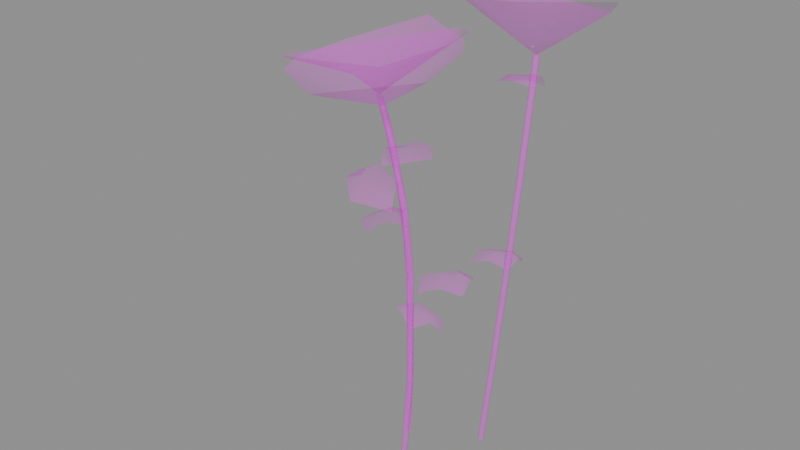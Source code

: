 # Source: clover_1.blend  (saved by Blender 5.1.30; exported with 4.5.12 LTS)
import bpy
from mathutils import Matrix  # noqa: F401  (used for matrix-valued properties, if any)

bpy.ops.wm.read_factory_settings(use_empty=True)
scene = bpy.context.scene
scene.name = 'Scene'

# ---- images (referenced by path relative to the original .blend; pixels are not part of the script)
import os
ASSET_DIR = os.environ.get("B2B_ASSET_DIR", "")  # directory of the original .blend (textures are referenced by path, not embedded)
HERE = os.path.dirname(os.path.abspath(__file__))  # packed textures are extracted next to this script under _unpacked/

def load_image(name, relpath, width, height, colorspace="sRGB"):
    """Load a texture the original file referenced (path relative to the .blend, or extracted next to this script)."""
    p = next((c for c in (os.path.join(HERE, relpath), os.path.join(ASSET_DIR, relpath)) if relpath and os.path.exists(c)), "")
    if p:
        img = bpy.data.images.load(p, check_existing=True)
        img.name = name
    else:  # same state as the original file: an image datablock whose file is absent (Cycles renders it pink)
        img = bpy.data.images.new(name, width, height)
        img.source = "FILE"
        img.filepath = "//" + (relpath or name)
    img.colorspace_settings.name = colorspace
    return img
img_leaves_png = load_image('Leaves.png', 'Leaves.png', 1024, 1024, 'sRGB')
img_leaves_png_001 = load_image('Leaves.png.001', 'Leaves.png', 1024, 1024, 'Non-Color')

# ---- materials (node trees are filled in below, after node groups)
mat_leaves = bpy.data.materials.new('Leaves')
mat_leaves.use_transparency_overlap = False
mat_leaves.show_transparent_back = False
mat_leaves.roughness = 1.0

# ---- material node trees
mat_leaves.use_nodes = True; mat_leaves.node_tree.nodes.clear()
_N = mat_leaves.node_tree.nodes; _L = mat_leaves.node_tree.links
n0 = _N.new('ShaderNodeBsdfPrincipled'); n0.name = 'Principled BSDF'; n0.location = (-200, 100)
n0.inputs[2].default_value = 1.0
n1 = _N.new('ShaderNodeOutputMaterial'); n1.name = 'Material Output'; n1.location = (200, 100)
n2 = _N.new('ShaderNodeNormalMap'); n2.name = 'Normal Map'; n2.location = (-600, -600)
n2.label = 'Normal/Map'
n2.inputs[0].default_value = 0.0
n3 = _N.new('ShaderNodeTexImage'); n3.name = 'Image Texture'; n3.location = (-600, 300)
n3.image = img_leaves_png
n4 = _N.new('ShaderNodeTexImage'); n4.name = 'Image Texture.001'; n4.location = (-600, -300)
n4.image = img_leaves_png_001
_L.new(n0.outputs[0], n1.inputs[0])
_L.new(n2.outputs[0], n0.inputs[5])
_L.new(n3.outputs[0], n0.inputs[0])
_L.new(n4.outputs[0], n0.inputs[4])
n1.is_active_output = True

# ---- meshes
me_cylinder_018 = bpy.data.meshes.new('Cylinder.018')
me_cylinder_018.from_pydata([(-0.2357, 0.1049, 0.829), (-0.2299, 0.1041, 0.8306), (-0.2265, 0.09933, 0.832), (-0.2275, 0.0934, 0.8324), (-0.2322, 0.08978, 0.8316), (-0.238, 0.09061, 0.83), (-0.2414, 0.09539, 0.8286), (-0.2404, 0.1013, 0.8282), (-0.08293, 0.03983, 0.214), (-0.07701, 0.0389, 0.2147), (-0.07355, 0.03408, 0.2157), (-0.07456, 0.0282, 0.2165), (-0.07946, 0.02469, 0.2165), (-0.08537, 0.02562, 0.2158), (-0.08884, 0.03044, 0.2148), (-0.08782, 0.03632, 0.2141), (-0.06237, 0.00757, -0.001271), (-0.05646, 0.006642, -0.0005865), (-0.05299, 0.001823, 0.0004414), (-0.05401, -0.004064, 0.001211), (-0.0589, -0.00757, 0.001271), (-0.06481, -0.006642, 0.0005865), (-0.06828, -0.001823, -0.0004413), (-0.06726, 0.004064, -0.001211), (-0.1226, 0.07309, 0.4722), (-0.2074, 0.1005, 0.7603), (-0.1587, 0.08878, 0.6178), (-0.2016, 0.09971, 0.7618), (-0.1169, 0.07227, 0.4738), (-0.1529, 0.08795, 0.6194), (-0.1982, 0.09493, 0.7632), (-0.1135, 0.06749, 0.4752), (-0.1495, 0.08317, 0.6207), (-0.1992, 0.089, 0.7636), (-0.1144, 0.06156, 0.4756), (-0.1505, 0.07724, 0.6212), (-0.204, 0.08539, 0.7628), (-0.1192, 0.05795, 0.4748), (-0.1552, 0.07363, 0.6203), (-0.2097, 0.08621, 0.7612), (-0.1249, 0.05877, 0.4732), (-0.161, 0.07445, 0.6188), (-0.2131, 0.09099, 0.7598), (-0.1283, 0.06354, 0.4718), (-0.1644, 0.07923, 0.6174), (-0.2121, 0.09692, 0.7594), (-0.1274, 0.06948, 0.4714), (-0.1634, 0.08516, 0.617), (-0.2339, 0.09699, 0.8285), (-0.4844, 0.04196, 0.8891), (-0.3323, -0.1141, 0.9531), (-0.0408, 0.105, 0.9855), (-0.1068, -0.04612, 0.9602), (-0.06261, 0.2143, 0.9858), (-0.2019, 0.3526, 0.9356), (-0.463, 0.2544, 0.8624), (-0.5023, 0.09959, 0.8738), (-0.3057, 0.07927, 0.871), (-0.192, 0.09509, 0.8983), (-0.2665, 0.04362, 0.8845), (-0.3123, 0.09354, 0.8679), (-0.1999, 0.0443, 0.8984), (0.126, 0.2144, 0.9709), (0.1273, 0.2085, 0.9717), (0.1241, 0.2034, 0.9725), (0.1181, 0.2021, 0.9727), (0.1129, 0.2053, 0.9723), (0.1115, 0.2113, 0.9715), (0.1148, 0.2164, 0.9707), (0.1208, 0.2177, 0.9705), (0.1189, 0.1143, 0.239), (0.1202, 0.1083, 0.2388), (0.1169, 0.1031, 0.2391), (0.111, 0.1018, 0.2398), (0.1058, 0.1052, 0.2404), (0.1045, 0.1112, 0.2406), (0.1078, 0.1164, 0.2403), (0.1138, 0.1176, 0.2396), (0.09524, 0.1069, -0.01259), (0.09655, 0.1009, -0.01279), (0.09328, 0.09576, -0.01245), (0.08732, 0.09447, -0.01177), (0.08218, 0.09781, -0.01115), (0.08087, 0.1038, -0.01095), (0.08414, 0.109, -0.01129), (0.0901, 0.1103, -0.01197), (0.1365, 0.1354, 0.5429), (0.1321, 0.1937, 0.8875), (0.1385, 0.1591, 0.7161), (0.1334, 0.1878, 0.8883), (0.1379, 0.1295, 0.5437), (0.1399, 0.1532, 0.7169), (0.1302, 0.1826, 0.889), (0.1346, 0.1243, 0.5445), (0.1366, 0.148, 0.7177), (0.1242, 0.1813, 0.8893), (0.1287, 0.123, 0.5447), (0.1306, 0.1467, 0.7179), (0.119, 0.1846, 0.8889), (0.1235, 0.1263, 0.5443), (0.1255, 0.15, 0.7175), (0.1176, 0.1905, 0.888), (0.1221, 0.1322, 0.5435), (0.1241, 0.1559, 0.7167), (0.1209, 0.1956, 0.8873), (0.1254, 0.1373, 0.5427), (0.1274, 0.161, 0.7159), (0.1269, 0.1969, 0.887), (0.1314, 0.1386, 0.5424), (0.1333, 0.1623, 0.7156), (0.1192, 0.208, 0.9696), (0.2089, 0.07655, 1.132), (0.294, 0.2334, 1.112), (0.06513, 0.3996, 1.042), (0.1981, 0.3809, 1.04), (-0.01251, 0.3608, 1.057), (-0.08735, 0.2215, 1.081), (0.04368, 0.0392, 1.118), (0.1692, 0.04752, 1.131), (-0.01393, -0.1451, 0.9303), (-0.008053, -0.1438, 0.9306), (-0.002943, -0.147, 0.9305), (-0.001593, -0.1528, 0.9301), (-0.004792, -0.1579, 0.9295), (-0.01067, -0.1593, 0.9291), (-0.01578, -0.1561, 0.9292), (-0.01713, -0.1502, 0.9297), (0.008784, -0.08126, 0.2351), (0.01464, -0.07986, 0.2345), (0.01974, -0.08302, 0.234), (0.02111, -0.08889, 0.2339), (0.01794, -0.09403, 0.2343), (0.01209, -0.09543, 0.2349), (0.006983, -0.09227, 0.2354), (0.005614, -0.0864, 0.2355), (-0.009724, -0.08049, -0.003406), (-0.003872, -0.07909, -0.004032), (0.001235, -0.08225, -0.004528), (0.002604, -0.08811, -0.004602), (-0.0005668, -0.09325, -0.004212), (-0.00642, -0.09465, -0.003585), (-0.01153, -0.09149, -0.00309), (-0.01289, -0.08562, -0.003015), (0.01929, -0.09308, 0.5232), (-0.002257, -0.131, 0.8508), (0.01392, -0.1079, 0.6878), (0.003621, -0.1296, 0.8512), (0.02516, -0.09173, 0.5236), (0.01979, -0.1066, 0.6881), (0.008733, -0.1328, 0.8511), (0.03027, -0.09492, 0.5235), (0.0249, -0.1097, 0.688), (0.01008, -0.1387, 0.8506), (0.03163, -0.1008, 0.523), (0.02625, -0.1156, 0.6876), (0.006879, -0.1438, 0.85), (0.02843, -0.1059, 0.5224), (0.02306, -0.1207, 0.687), (0.001008, -0.1451, 0.8497), (0.02256, -0.1072, 0.5221), (0.01718, -0.122, 0.6866), (-0.004098, -0.1419, 0.8497), (0.01745, -0.104, 0.5221), (0.01207, -0.1188, 0.6867), (-0.005453, -0.136, 0.8502), (0.0161, -0.09816, 0.5226), (0.01072, -0.113, 0.6872), (-0.007722, -0.1516, 0.9278), (0.1369, -0.07716, 1.076), (-0.01903, 0.005642, 1.08), (-0.1872, -0.2142, 1.008), (-0.17, -0.08364, 1.018), (-0.1473, -0.2909, 1.011), (-0.008203, -0.3643, 1.013), (0.173, -0.2369, 1.043), (0.1654, -0.1155, 1.069), (0.1294, -0.04957, 0.4859), (0.106, 0.0211, 0.4846), (0.06621, 0.01228, 0.502), (0.02046, -0.05623, 0.5052), (0.05634, -0.1155, 0.4916), (0.1131, 0.01242, 0.5007), (0.123, -0.008411, 0.512), (0.0945, -0.08476, 0.5072), (0.07083, -0.1051, 0.5039), (0.1068, -0.02049, 0.5178), (0.08617, -0.002485, 0.5149), (0.05768, -0.05368, 0.5209), (0.08806, -0.05183, 0.5148), (0.01138, -0.1257, 0.7531), (-0.07966, -0.1409, 0.7496), (-0.07622, -0.1939, 0.7638), (-0.0007857, -0.2626, 0.7578), (0.07847, -0.2276, 0.7456), (-0.06761, -0.1367, 0.7703), (-0.0402, -0.1306, 0.7854), (0.04805, -0.1784, 0.7722), (0.06849, -0.2103, 0.7634), (-0.0284, -0.1535, 0.7893), (-0.05434, -0.1747, 0.7827), (0.003102, -0.2197, 0.7835), (0.0065, -0.1815, 0.7814), (0.01857, -0.09601, 0.3793), (0.07332, -0.04772, 0.3638), (0.05099, -0.01199, 0.3778), (-0.02957, 0.003815, 0.3868), (-0.07039, -0.05389, 0.3872), (0.06995, -0.05481, 0.3819), (0.05613, -0.06984, 0.3975), (-0.02541, -0.07414, 0.4019), (-0.05381, -0.06098, 0.3992), (0.03917, -0.05878, 0.4033), (0.04695, -0.03361, 0.3952), (-0.01059, -0.02638, 0.406), (0.002758, -0.05432, 0.4033), (-0.1355, 0.07366, 0.5277), (-0.1849, 0.1287, 0.5176), (-0.2201, 0.1045, 0.5293), (-0.2344, 0.02313, 0.5304), (-0.1759, -0.01643, 0.5269), (-0.1777, 0.1237, 0.5353), (-0.1624, 0.1088, 0.5495), (-0.1565, 0.02727, 0.5459), (-0.1691, -0.000966, 0.5404), (-0.1731, 0.09111, 0.5536), (-0.1984, 0.09916, 0.5463), (-0.2045, 0.04072, 0.5514), (-0.1769, 0.05479, 0.55), (-0.1882, 0.08872, 0.7033), (-0.1612, 0.01988, 0.6933), (-0.1197, 0.03027, 0.705), (-0.07785, 0.1015, 0.7061), (-0.1188, 0.159, 0.7025), (-0.1662, 0.02705, 0.711), (-0.1753, 0.04645, 0.7252), (-0.1523, 0.1248, 0.7216), (-0.1306, 0.1469, 0.7161), (-0.1591, 0.05924, 0.7293), (-0.1382, 0.04284, 0.722), (-0.112, 0.09545, 0.7271), (-0.1428, 0.09194, 0.7257), (0.1246, 0.1887, 0.9016), (0.118, 0.2539, 0.8836), (0.07802, 0.2552, 0.8894), (0.02479, 0.202, 0.8905), (0.04766, 0.1421, 0.8972), (0.1188, 0.2485, 0.9007), (0.1207, 0.231, 0.9162), (0.08281, 0.1668, 0.916), (0.0593, 0.1516, 0.91), (0.1031, 0.2238, 0.9187), (0.08944, 0.242, 0.9081), (0.05377, 0.2021, 0.9134), (0.08174, 0.1982, 0.9159), (0.1304, 0.1252, 0.4757), (0.1252, 0.1925, 0.4671), (0.08743, 0.195, 0.4815), (0.03179, 0.1446, 0.488), (0.05105, 0.08336, 0.4828), (0.1291, 0.1849, 0.4828), (0.1329, 0.1655, 0.4955), (0.09108, 0.1038, 0.4963), (0.06577, 0.09063, 0.4938), (0.1157, 0.1589, 0.5009), (0.1015, 0.1789, 0.4956), (0.06482, 0.1405, 0.504), (0.09234, 0.135, 0.4999)], [], [(45, 7, 0, 25), (28, 31, 10, 9), (31, 34, 11, 10), (34, 37, 12, 11), (37, 40, 13, 12), (40, 43, 14, 13), (43, 46, 15, 14), (46, 24, 8, 15), (36, 4, 5, 39), (9, 10, 18, 17), (30, 2, 3, 33), (39, 5, 6, 42), (27, 1, 2, 30), (25, 0, 1, 27), (33, 3, 4, 36), (42, 6, 7, 45), (14, 15, 23, 22), (12, 13, 21, 20), (10, 11, 19, 18), (8, 9, 17, 16), (15, 8, 16, 23), (13, 14, 22, 21), (11, 12, 20, 19), (25, 27, 29, 26), (26, 29, 28, 24), (27, 30, 32, 29), (29, 32, 31, 28), (30, 33, 35, 32), (32, 35, 34, 31), (33, 36, 38, 35), (35, 38, 37, 34), (36, 39, 41, 38), (38, 41, 40, 37), (39, 42, 44, 41), (41, 44, 43, 40), (42, 45, 47, 44), (44, 47, 46, 43), (45, 25, 26, 47), (47, 26, 24, 46), (24, 28, 9, 8), (50, 52, 61, 59), (53, 54, 48), (56, 49, 57, 60), (49, 50, 59, 57), (55, 56, 60, 48), (54, 55, 48), (52, 51, 58, 61), (51, 53, 48, 58), (57, 59, 48), (59, 61, 48), (60, 57, 48), (61, 58, 48), (107, 69, 62, 87), (90, 93, 72, 71), (93, 96, 73, 72), (96, 99, 74, 73), (99, 102, 75, 74), (102, 105, 76, 75), (105, 108, 77, 76), (108, 86, 70, 77), (98, 66, 67, 101), (71, 72, 80, 79), (92, 64, 65, 95), (101, 67, 68, 104), (89, 63, 64, 92), (87, 62, 63, 89), (95, 65, 66, 98), (104, 68, 69, 107), (76, 77, 85, 84), (74, 75, 83, 82), (72, 73, 81, 80), (70, 71, 79, 78), (77, 70, 78, 85), (75, 76, 84, 83), (73, 74, 82, 81), (87, 89, 91, 88), (88, 91, 90, 86), (89, 92, 94, 91), (91, 94, 93, 90), (92, 95, 97, 94), (94, 97, 96, 93), (95, 98, 100, 97), (97, 100, 99, 96), (98, 101, 103, 100), (100, 103, 102, 99), (101, 104, 106, 103), (103, 106, 105, 102), (104, 107, 109, 106), (106, 109, 108, 105), (107, 87, 88, 109), (109, 88, 86, 108), (86, 90, 71, 70), (112, 114, 110), (115, 116, 110), (118, 111, 110), (111, 112, 110), (117, 118, 110), (116, 117, 110), (114, 113, 110), (113, 115, 110), (164, 126, 119, 144), (147, 150, 129, 128), (150, 153, 130, 129), (153, 156, 131, 130), (156, 159, 132, 131), (159, 162, 133, 132), (162, 165, 134, 133), (165, 143, 127, 134), (155, 123, 124, 158), (128, 129, 137, 136), (149, 121, 122, 152), (158, 124, 125, 161), (146, 120, 121, 149), (144, 119, 120, 146), (152, 122, 123, 155), (161, 125, 126, 164), (133, 134, 142, 141), (131, 132, 140, 139), (129, 130, 138, 137), (127, 128, 136, 135), (134, 127, 135, 142), (132, 133, 141, 140), (130, 131, 139, 138), (144, 146, 148, 145), (145, 148, 147, 143), (146, 149, 151, 148), (148, 151, 150, 147), (149, 152, 154, 151), (151, 154, 153, 150), (152, 155, 157, 154), (154, 157, 156, 153), (155, 158, 160, 157), (157, 160, 159, 156), (158, 161, 163, 160), (160, 163, 162, 159), (161, 164, 166, 163), (163, 166, 165, 162), (164, 144, 145, 166), (166, 145, 143, 165), (143, 147, 128, 127), (169, 171, 167), (172, 173, 167), (175, 168, 167), (168, 169, 167), (174, 175, 167), (173, 174, 167), (171, 170, 167), (170, 172, 167), (185, 188, 176), (188, 183, 176), (179, 180, 184, 187), (178, 179, 187, 186), (177, 178, 186, 181), (188, 185, 186, 187), (183, 188, 187, 184), (185, 182, 181, 186), (182, 185, 176), (198, 201, 189), (201, 196, 189), (192, 193, 197, 200), (191, 192, 200, 199), (190, 191, 199, 194), (201, 198, 199, 200), (196, 201, 200, 197), (198, 195, 194, 199), (195, 198, 189), (211, 214, 202), (214, 209, 202), (205, 206, 210, 213), (204, 205, 213, 212), (203, 204, 212, 207), (214, 211, 212, 213), (209, 214, 213, 210), (211, 208, 207, 212), (208, 211, 202), (224, 227, 215), (227, 222, 215), (218, 219, 223, 226), (217, 218, 226, 225), (216, 217, 225, 220), (227, 224, 225, 226), (222, 227, 226, 223), (224, 221, 220, 225), (221, 224, 215), (237, 240, 228), (240, 235, 228), (231, 232, 236, 239), (230, 231, 239, 238), (229, 230, 238, 233), (240, 237, 238, 239), (235, 240, 239, 236), (237, 234, 233, 238), (234, 237, 228), (250, 253, 241), (253, 248, 241), (244, 245, 249, 252), (243, 244, 252, 251), (242, 243, 251, 246), (253, 250, 251, 252), (248, 253, 252, 249), (250, 247, 246, 251), (247, 250, 241), (263, 266, 254), (266, 261, 254), (257, 258, 262, 265), (256, 257, 265, 264), (255, 256, 264, 259), (266, 263, 264, 265), (261, 266, 265, 262), (263, 260, 259, 264), (260, 263, 254)])
me_cylinder_018.polygons.foreach_set('use_smooth', [True] * 211)
_uv = me_cylinder_018.uv_layers.new(name='UVMap')
_uv.uv.foreach_set('vector', [0.6454, 0.3975, 0.6416, 0.4009, 0.6419, 0.4011, 0.6457, 0.3978, 0.6597, 0.3828, 0.6598, 0.3829, 0.6699, 0.368, 0.6698, 0.3679, 0.6598, 0.3829, 0.6597, 0.3828, 0.6698, 0.3679, 0.6699, 0.368, 0.6597, 0.3828, 0.6594, 0.3826, 0.6695, 0.3677, 0.6698, 0.3679, 0.6594, 0.3826, 0.6591, 0.3823, 0.6691, 0.3675, 0.6695, 0.3677, 0.6591, 0.3823, 0.659, 0.3822, 0.669, 0.3675, 0.6691, 0.3675, 0.659, 0.3822, 0.6591, 0.3823, 0.6691, 0.3675, 0.669, 0.3675, 0.6591, 0.3823, 0.6594, 0.3825, 0.6695, 0.3677, 0.6691, 0.3675, 0.6456, 0.3978, 0.6419, 0.4012, 0.6416, 0.4009, 0.6454, 0.3975, 0.6698, 0.3679, 0.6699, 0.368, 0.6775, 0.3552, 0.6774, 0.3551, 0.6461, 0.3981, 0.6423, 0.4015, 0.6422, 0.4014, 0.6459, 0.398, 0.6454, 0.3975, 0.6416, 0.4009, 0.6415, 0.4008, 0.6452, 0.3974, 0.6459, 0.398, 0.6422, 0.4014, 0.6423, 0.4015, 0.6461, 0.3981, 0.6457, 0.3978, 0.6419, 0.4011, 0.6422, 0.4014, 0.6459, 0.398, 0.6459, 0.398, 0.6422, 0.4014, 0.6419, 0.4012, 0.6456, 0.3978, 0.6452, 0.3974, 0.6415, 0.4008, 0.6416, 0.4009, 0.6454, 0.3975, 0.669, 0.3675, 0.6691, 0.3675, 0.6767, 0.3547, 0.6766, 0.3547, 0.6695, 0.3677, 0.6691, 0.3675, 0.6767, 0.3548, 0.6771, 0.3549, 0.6699, 0.368, 0.6698, 0.3679, 0.6774, 0.3551, 0.6775, 0.3552, 0.6695, 0.3677, 0.6698, 0.3679, 0.6774, 0.3551, 0.6771, 0.3549, 0.6691, 0.3675, 0.6695, 0.3677, 0.6771, 0.3549, 0.6767, 0.3547, 0.6691, 0.3675, 0.669, 0.3675, 0.6766, 0.3547, 0.6767, 0.3548, 0.6698, 0.3679, 0.6695, 0.3677, 0.6771, 0.3549, 0.6774, 0.3551, 0.6457, 0.3978, 0.6459, 0.398, 0.6532, 0.3907, 0.6529, 0.3905, 0.6529, 0.3905, 0.6532, 0.3907, 0.6597, 0.3828, 0.6594, 0.3825, 0.6459, 0.398, 0.6461, 0.3981, 0.6533, 0.3908, 0.6532, 0.3907, 0.6532, 0.3907, 0.6533, 0.3908, 0.6598, 0.3829, 0.6597, 0.3828, 0.6461, 0.3981, 0.6459, 0.398, 0.6532, 0.3907, 0.6533, 0.3908, 0.6533, 0.3908, 0.6532, 0.3907, 0.6597, 0.3828, 0.6598, 0.3829, 0.6459, 0.398, 0.6456, 0.3978, 0.6529, 0.3905, 0.6532, 0.3907, 0.6532, 0.3907, 0.6529, 0.3905, 0.6594, 0.3826, 0.6597, 0.3828, 0.6456, 0.3978, 0.6454, 0.3975, 0.6526, 0.3902, 0.6529, 0.3905, 0.6529, 0.3905, 0.6526, 0.3902, 0.6591, 0.3823, 0.6594, 0.3826, 0.6454, 0.3975, 0.6452, 0.3974, 0.6525, 0.3901, 0.6526, 0.3902, 0.6526, 0.3902, 0.6525, 0.3901, 0.659, 0.3822, 0.6591, 0.3823, 0.6452, 0.3974, 0.6454, 0.3975, 0.6526, 0.3902, 0.6525, 0.3901, 0.6525, 0.3901, 0.6526, 0.3902, 0.6591, 0.3823, 0.659, 0.3822, 0.6454, 0.3975, 0.6457, 0.3978, 0.6529, 0.3905, 0.6526, 0.3902, 0.6526, 0.3902, 0.6529, 0.3905, 0.6594, 0.3825, 0.6591, 0.3823, 0.6594, 0.3825, 0.6597, 0.3828, 0.6698, 0.3679, 0.6695, 0.3677, 0.6444, 0.3004, 0.7252, 0.3001, 0.7058, 0.3281, 0.6675, 0.336, 0.7553, 0.3666, 0.7245, 0.4196, 0.6833, 0.3603, 0.6119, 0.3796, 0.6119, 0.3609, 0.6527, 0.3606, 0.6517, 0.3689, 0.6119, 0.3609, 0.6444, 0.3004, 0.6675, 0.336, 0.6527, 0.3606, 0.6379, 0.4201, 0.6119, 0.3796, 0.6517, 0.3689, 0.6833, 0.3603, 0.7245, 0.4196, 0.6379, 0.4201, 0.6833, 0.3603, 0.7252, 0.3001, 0.7553, 0.3354, 0.7164, 0.3489, 0.7058, 0.3281, 0.7553, 0.3354, 0.7553, 0.3666, 0.6833, 0.3603, 0.7164, 0.3489, 0.6527, 0.3606, 0.6675, 0.336, 0.6833, 0.3603, 0.6675, 0.336, 0.7058, 0.3281, 0.6833, 0.3603, 0.6517, 0.3689, 0.6527, 0.3606, 0.6833, 0.3603, 0.7058, 0.3281, 0.7164, 0.3489, 0.6833, 0.3603, 0.6517, 0.4071, 0.6499, 0.4109, 0.6497, 0.4108, 0.6515, 0.407, 0.6597, 0.3919, 0.6595, 0.3918, 0.6682, 0.3794, 0.6684, 0.3796, 0.6595, 0.3918, 0.6595, 0.3917, 0.6682, 0.3793, 0.6682, 0.3794, 0.6595, 0.3917, 0.6596, 0.3918, 0.6683, 0.3794, 0.6682, 0.3793, 0.6596, 0.3918, 0.6599, 0.3919, 0.6685, 0.3796, 0.6683, 0.3794, 0.6599, 0.3919, 0.6601, 0.3921, 0.6687, 0.3798, 0.6685, 0.3796, 0.6601, 0.3921, 0.6601, 0.3921, 0.6688, 0.3798, 0.6687, 0.3798, 0.6601, 0.3921, 0.66, 0.3921, 0.6687, 0.3797, 0.6688, 0.3798, 0.6512, 0.4067, 0.6494, 0.4105, 0.6496, 0.4107, 0.6514, 0.4069, 0.6684, 0.3796, 0.6682, 0.3794, 0.6758, 0.3694, 0.676, 0.3696, 0.6511, 0.4067, 0.6493, 0.4105, 0.6492, 0.4105, 0.651, 0.4067, 0.6514, 0.4069, 0.6496, 0.4107, 0.6498, 0.4108, 0.6516, 0.407, 0.6513, 0.4069, 0.6495, 0.4107, 0.6493, 0.4105, 0.6511, 0.4067, 0.6515, 0.407, 0.6497, 0.4108, 0.6495, 0.4107, 0.6513, 0.4069, 0.651, 0.4067, 0.6492, 0.4105, 0.6494, 0.4105, 0.6512, 0.4067, 0.6516, 0.407, 0.6498, 0.4108, 0.6499, 0.4109, 0.6517, 0.4071, 0.6687, 0.3798, 0.6688, 0.3798, 0.6764, 0.3699, 0.6763, 0.3698, 0.6683, 0.3794, 0.6685, 0.3796, 0.6761, 0.3697, 0.6759, 0.3695, 0.6682, 0.3794, 0.6682, 0.3793, 0.6757, 0.3694, 0.6758, 0.3694, 0.6687, 0.3797, 0.6684, 0.3796, 0.676, 0.3696, 0.6762, 0.3698, 0.6688, 0.3798, 0.6687, 0.3797, 0.6762, 0.3698, 0.6764, 0.3699, 0.6685, 0.3796, 0.6687, 0.3798, 0.6763, 0.3698, 0.6761, 0.3697, 0.6682, 0.3793, 0.6683, 0.3794, 0.6759, 0.3695, 0.6757, 0.3694, 0.6515, 0.407, 0.6513, 0.4069, 0.6553, 0.3993, 0.6555, 0.3994, 0.6555, 0.3994, 0.6553, 0.3993, 0.6597, 0.3919, 0.66, 0.3921, 0.6513, 0.4069, 0.6511, 0.4067, 0.655, 0.3992, 0.6553, 0.3993, 0.6553, 0.3993, 0.655, 0.3992, 0.6595, 0.3918, 0.6597, 0.3919, 0.6511, 0.4067, 0.651, 0.4067, 0.655, 0.3991, 0.655, 0.3992, 0.655, 0.3992, 0.655, 0.3991, 0.6595, 0.3917, 0.6595, 0.3918, 0.651, 0.4067, 0.6512, 0.4067, 0.6551, 0.3992, 0.655, 0.3991, 0.655, 0.3991, 0.6551, 0.3992, 0.6596, 0.3918, 0.6595, 0.3917, 0.6512, 0.4067, 0.6514, 0.4069, 0.6554, 0.3993, 0.6551, 0.3992, 0.6551, 0.3992, 0.6554, 0.3993, 0.6599, 0.3919, 0.6596, 0.3918, 0.6514, 0.4069, 0.6516, 0.407, 0.6556, 0.3994, 0.6554, 0.3993, 0.6554, 0.3993, 0.6556, 0.3994, 0.6601, 0.3921, 0.6599, 0.3919, 0.6516, 0.407, 0.6517, 0.4071, 0.6557, 0.3995, 0.6556, 0.3994, 0.6556, 0.3994, 0.6557, 0.3995, 0.6601, 0.3921, 0.6601, 0.3921, 0.6517, 0.4071, 0.6515, 0.407, 0.6555, 0.3994, 0.6557, 0.3995, 0.6557, 0.3995, 0.6555, 0.3994, 0.66, 0.3921, 0.6601, 0.3921, 0.66, 0.3921, 0.6597, 0.3919, 0.6684, 0.3796, 0.6687, 0.3797, 0.6444, 0.3004, 0.7252, 0.3001, 0.6833, 0.3603, 0.7553, 0.3666, 0.7245, 0.4196, 0.6833, 0.3603, 0.6119, 0.3796, 0.6119, 0.3609, 0.6833, 0.3603, 0.6119, 0.3609, 0.6444, 0.3004, 0.6833, 0.3603, 0.6379, 0.4201, 0.6119, 0.3796, 0.6833, 0.3603, 0.7245, 0.4196, 0.6379, 0.4201, 0.6833, 0.3603, 0.7252, 0.3001, 0.7553, 0.3354, 0.6833, 0.3603, 0.7553, 0.3354, 0.7553, 0.3666, 0.6833, 0.3603, 0.6517, 0.4071, 0.6499, 0.4109, 0.6497, 0.4108, 0.6515, 0.407, 0.6597, 0.3919, 0.6595, 0.3918, 0.6682, 0.3794, 0.6684, 0.3796, 0.6595, 0.3918, 0.6595, 0.3917, 0.6682, 0.3793, 0.6682, 0.3794, 0.6595, 0.3917, 0.6596, 0.3918, 0.6683, 0.3794, 0.6682, 0.3793, 0.6596, 0.3918, 0.6599, 0.3919, 0.6685, 0.3796, 0.6683, 0.3794, 0.6599, 0.3919, 0.6601, 0.3921, 0.6687, 0.3798, 0.6685, 0.3796, 0.6601, 0.3921, 0.6601, 0.3921, 0.6688, 0.3798, 0.6687, 0.3798, 0.6601, 0.3921, 0.66, 0.3921, 0.6687, 0.3797, 0.6688, 0.3798, 0.6512, 0.4067, 0.6494, 0.4105, 0.6496, 0.4107, 0.6514, 0.4069, 0.6684, 0.3796, 0.6682, 0.3794, 0.6758, 0.3694, 0.676, 0.3696, 0.6511, 0.4067, 0.6493, 0.4105, 0.6492, 0.4105, 0.651, 0.4067, 0.6514, 0.4069, 0.6496, 0.4107, 0.6498, 0.4108, 0.6516, 0.407, 0.6513, 0.4069, 0.6495, 0.4107, 0.6493, 0.4105, 0.6511, 0.4067, 0.6515, 0.407, 0.6497, 0.4108, 0.6495, 0.4107, 0.6513, 0.4069, 0.651, 0.4067, 0.6492, 0.4105, 0.6494, 0.4105, 0.6512, 0.4067, 0.6516, 0.407, 0.6498, 0.4108, 0.6499, 0.4109, 0.6517, 0.4071, 0.6687, 0.3798, 0.6688, 0.3798, 0.6764, 0.3699, 0.6763, 0.3698, 0.6683, 0.3794, 0.6685, 0.3796, 0.6761, 0.3697, 0.6759, 0.3695, 0.6682, 0.3794, 0.6682, 0.3793, 0.6757, 0.3694, 0.6758, 0.3694, 0.6687, 0.3797, 0.6684, 0.3796, 0.676, 0.3696, 0.6762, 0.3698, 0.6688, 0.3798, 0.6687, 0.3797, 0.6762, 0.3698, 0.6764, 0.3699, 0.6685, 0.3796, 0.6687, 0.3798, 0.6763, 0.3698, 0.6761, 0.3697, 0.6682, 0.3793, 0.6683, 0.3794, 0.6759, 0.3695, 0.6757, 0.3694, 0.6515, 0.407, 0.6513, 0.4069, 0.6553, 0.3993, 0.6555, 0.3994, 0.6555, 0.3994, 0.6553, 0.3993, 0.6597, 0.3919, 0.66, 0.3921, 0.6513, 0.4069, 0.6511, 0.4067, 0.655, 0.3992, 0.6553, 0.3993, 0.6553, 0.3993, 0.655, 0.3992, 0.6595, 0.3918, 0.6597, 0.3919, 0.6511, 0.4067, 0.651, 0.4067, 0.655, 0.3991, 0.655, 0.3992, 0.655, 0.3992, 0.655, 0.3991, 0.6595, 0.3917, 0.6595, 0.3918, 0.651, 0.4067, 0.6512, 0.4067, 0.6551, 0.3992, 0.655, 0.3991, 0.655, 0.3991, 0.6551, 0.3992, 0.6596, 0.3918, 0.6595, 0.3917, 0.6512, 0.4067, 0.6514, 0.4069, 0.6554, 0.3993, 0.6551, 0.3992, 0.6551, 0.3992, 0.6554, 0.3993, 0.6599, 0.3919, 0.6596, 0.3918, 0.6514, 0.4069, 0.6516, 0.407, 0.6556, 0.3994, 0.6554, 0.3993, 0.6554, 0.3993, 0.6556, 0.3994, 0.6601, 0.3921, 0.6599, 0.3919, 0.6516, 0.407, 0.6517, 0.4071, 0.6557, 0.3995, 0.6556, 0.3994, 0.6556, 0.3994, 0.6557, 0.3995, 0.6601, 0.3921, 0.6601, 0.3921, 0.6517, 0.4071, 0.6515, 0.407, 0.6555, 0.3994, 0.6557, 0.3995, 0.6557, 0.3995, 0.6555, 0.3994, 0.66, 0.3921, 0.6601, 0.3921, 0.66, 0.3921, 0.6597, 0.3919, 0.6684, 0.3796, 0.6687, 0.3797, 0.6444, 0.3004, 0.7252, 0.3001, 0.6833, 0.3603, 0.7553, 0.3666, 0.7245, 0.4196, 0.6833, 0.3603, 0.6119, 0.3796, 0.6119, 0.3609, 0.6833, 0.3603, 0.6119, 0.3609, 0.6444, 0.3004, 0.6833, 0.3603, 0.6379, 0.4201, 0.6119, 0.3796, 0.6833, 0.3603, 0.7245, 0.4196, 0.6379, 0.4201, 0.6833, 0.3603, 0.7252, 0.3001, 0.7553, 0.3354, 0.6833, 0.3603, 0.7553, 0.3354, 0.7553, 0.3666, 0.6833, 0.3603, 0.7144, 0.3609, 0.7005, 0.3835, 0.6825, 0.3565, 0.7005, 0.3835, 0.6775, 0.3909, 0.6825, 0.3565, 0.7245, 0.4196, 0.6732, 0.4199, 0.6746, 0.4103, 0.7123, 0.4012, 0.7521, 0.3661, 0.7245, 0.4196, 0.7123, 0.4012, 0.7349, 0.3637, 0.7436, 0.3387, 0.7521, 0.3661, 0.7349, 0.3637, 0.7357, 0.341, 0.7005, 0.3835, 0.7144, 0.3609, 0.7349, 0.3637, 0.7123, 0.4012, 0.6775, 0.3909, 0.7005, 0.3835, 0.7123, 0.4012, 0.6746, 0.4103, 0.7144, 0.3609, 0.7174, 0.3463, 0.7357, 0.341, 0.7349, 0.3637, 0.7174, 0.3463, 0.7144, 0.3609, 0.6825, 0.3565, 0.7144, 0.3609, 0.7005, 0.3835, 0.6825, 0.3565, 0.7005, 0.3835, 0.6775, 0.3909, 0.6825, 0.3565, 0.7245, 0.4196, 0.6732, 0.4199, 0.6746, 0.4103, 0.7123, 0.4012, 0.7521, 0.3661, 0.7245, 0.4196, 0.7123, 0.4012, 0.7349, 0.3637, 0.7436, 0.3387, 0.7521, 0.3661, 0.7349, 0.3637, 0.7357, 0.341, 0.7005, 0.3835, 0.7144, 0.3609, 0.7349, 0.3637, 0.7123, 0.4012, 0.6775, 0.3909, 0.7005, 0.3835, 0.7123, 0.4012, 0.6746, 0.4103, 0.7144, 0.3609, 0.7174, 0.3463, 0.7357, 0.341, 0.7349, 0.3637, 0.7174, 0.3463, 0.7144, 0.3609, 0.6825, 0.3565, 0.7144, 0.3609, 0.7005, 0.3835, 0.6825, 0.3565, 0.7005, 0.3835, 0.6775, 0.3909, 0.6825, 0.3565, 0.7245, 0.4196, 0.6732, 0.4199, 0.6746, 0.4103, 0.7123, 0.4012, 0.7521, 0.3661, 0.7245, 0.4196, 0.7123, 0.4012, 0.7349, 0.3637, 0.7436, 0.3387, 0.7521, 0.3661, 0.7349, 0.3637, 0.7357, 0.341, 0.7005, 0.3835, 0.7144, 0.3609, 0.7349, 0.3637, 0.7123, 0.4012, 0.6775, 0.3909, 0.7005, 0.3835, 0.7123, 0.4012, 0.6746, 0.4103, 0.7144, 0.3609, 0.7174, 0.3463, 0.7357, 0.341, 0.7349, 0.3637, 0.7174, 0.3463, 0.7144, 0.3609, 0.6825, 0.3565, 0.7144, 0.3609, 0.7005, 0.3835, 0.6825, 0.3565, 0.7005, 0.3835, 0.6775, 0.3909, 0.6825, 0.3565, 0.7245, 0.4196, 0.6732, 0.4199, 0.6746, 0.4103, 0.7123, 0.4012, 0.7521, 0.3661, 0.7245, 0.4196, 0.7123, 0.4012, 0.7349, 0.3637, 0.7436, 0.3387, 0.7521, 0.3661, 0.7349, 0.3637, 0.7357, 0.341, 0.7005, 0.3835, 0.7144, 0.3609, 0.7349, 0.3637, 0.7123, 0.4012, 0.6775, 0.3909, 0.7005, 0.3835, 0.7123, 0.4012, 0.6746, 0.4103, 0.7144, 0.3609, 0.7174, 0.3463, 0.7357, 0.341, 0.7349, 0.3637, 0.7174, 0.3463, 0.7144, 0.3609, 0.6825, 0.3565, 0.7144, 0.3609, 0.7005, 0.3835, 0.6825, 0.3565, 0.7005, 0.3835, 0.6775, 0.3909, 0.6825, 0.3565, 0.7245, 0.4196, 0.6732, 0.4199, 0.6746, 0.4103, 0.7123, 0.4012, 0.7521, 0.3661, 0.7245, 0.4196, 0.7123, 0.4012, 0.7349, 0.3637, 0.7436, 0.3387, 0.7521, 0.3661, 0.7349, 0.3637, 0.7357, 0.341, 0.7005, 0.3835, 0.7144, 0.3609, 0.7349, 0.3637, 0.7123, 0.4012, 0.6775, 0.3909, 0.7005, 0.3835, 0.7123, 0.4012, 0.6746, 0.4103, 0.7144, 0.3609, 0.7174, 0.3463, 0.7357, 0.341, 0.7349, 0.3637, 0.7174, 0.3463, 0.7144, 0.3609, 0.6825, 0.3565, 0.7144, 0.3609, 0.7005, 0.3835, 0.6825, 0.3565, 0.7005, 0.3835, 0.6775, 0.3909, 0.6825, 0.3565, 0.7245, 0.4196, 0.6732, 0.4199, 0.6746, 0.4103, 0.7123, 0.4012, 0.7521, 0.3661, 0.7245, 0.4196, 0.7123, 0.4012, 0.7349, 0.3637, 0.7436, 0.3387, 0.7521, 0.3661, 0.7349, 0.3637, 0.7357, 0.341, 0.7005, 0.3835, 0.7144, 0.3609, 0.7349, 0.3637, 0.7123, 0.4012, 0.6775, 0.3909, 0.7005, 0.3835, 0.7123, 0.4012, 0.6746, 0.4103, 0.7144, 0.3609, 0.7174, 0.3463, 0.7357, 0.341, 0.7349, 0.3637, 0.7174, 0.3463, 0.7144, 0.3609, 0.6825, 0.3565, 0.7144, 0.3609, 0.7005, 0.3835, 0.6825, 0.3565, 0.7005, 0.3835, 0.6775, 0.3909, 0.6825, 0.3565, 0.7245, 0.4196, 0.6732, 0.4199, 0.6746, 0.4103, 0.7123, 0.4012, 0.7521, 0.3661, 0.7245, 0.4196, 0.7123, 0.4012, 0.7349, 0.3637, 0.7436, 0.3387, 0.7521, 0.3661, 0.7349, 0.3637, 0.7357, 0.341, 0.7005, 0.3835, 0.7144, 0.3609, 0.7349, 0.3637, 0.7123, 0.4012, 0.6775, 0.3909, 0.7005, 0.3835, 0.7123, 0.4012, 0.6746, 0.4103, 0.7144, 0.3609, 0.7174, 0.3463, 0.7357, 0.341, 0.7349, 0.3637, 0.7174, 0.3463, 0.7144, 0.3609, 0.6825, 0.3565])
_ca = me_cylinder_018.color_attributes.new('Attribute', 'BYTE_COLOR', 'CORNER')
_ca.data.foreach_set('color', [1.0, 1.0, 1.0, 1.0, 1.0, 1.0, 1.0, 1.0, 1.0, 1.0, 1.0, 1.0, 1.0, 1.0, 1.0, 1.0, 1.0, 1.0, 1.0, 1.0, 1.0, 1.0, 1.0, 1.0, 0.2664, 0.2664, 0.2664, 1.0, 0.2831, 0.2831, 0.2831, 1.0, 1.0, 1.0, 1.0, 1.0, 1.0, 1.0, 1.0, 1.0, 0.2831, 0.2831, 0.2831, 1.0, 0.2664, 0.2664, 0.2664, 1.0, 1.0, 1.0, 1.0, 1.0, 1.0, 1.0, 1.0, 1.0, 0.2874, 0.2874, 0.2874, 1.0, 0.2831, 0.2831, 0.2831, 1.0, 1.0, 1.0, 1.0, 1.0, 1.0, 1.0, 1.0, 1.0, 0.2874, 0.2874, 0.2874, 1.0, 0.2874, 0.2874, 0.2874, 1.0, 1.0, 1.0, 1.0, 1.0, 1.0, 1.0, 1.0, 1.0, 0.2874, 0.2874, 0.2874, 1.0, 0.2874, 0.2874, 0.2874, 1.0, 1.0, 1.0, 1.0, 1.0, 1.0, 1.0, 1.0, 1.0, 0.2874, 0.2874, 0.2874, 1.0, 0.2874, 0.2874, 0.2874, 1.0, 1.0, 1.0, 1.0, 1.0, 1.0, 1.0, 1.0, 1.0, 0.305, 0.305, 0.305, 1.0, 0.2874, 0.2874, 0.2874, 1.0, 1.0, 1.0, 1.0, 1.0, 1.0, 1.0, 1.0, 1.0, 1.0, 1.0, 1.0, 1.0, 1.0, 1.0, 1.0, 1.0, 0.2831, 0.2831, 0.2831, 1.0, 0.2664, 0.2664, 0.2664, 1.0, 0.05781, 0.05781, 0.05781, 1.0, 0.05951, 0.05951, 0.05951, 1.0, 1.0, 1.0, 1.0, 1.0, 1.0, 1.0, 1.0, 1.0, 1.0, 1.0, 1.0, 1.0, 1.0, 1.0, 1.0, 1.0, 1.0, 1.0, 1.0, 1.0, 1.0, 1.0, 1.0, 1.0, 1.0, 1.0, 1.0, 1.0, 1.0, 1.0, 1.0, 1.0, 1.0, 1.0, 1.0, 1.0, 1.0, 1.0, 1.0, 1.0, 1.0, 1.0, 1.0, 1.0, 1.0, 1.0, 1.0, 1.0, 1.0, 1.0, 1.0, 1.0, 1.0, 1.0, 1.0, 1.0, 1.0, 1.0, 1.0, 1.0, 1.0, 1.0, 1.0, 1.0, 1.0, 1.0, 1.0, 1.0, 1.0, 1.0, 1.0, 1.0, 1.0, 1.0, 1.0, 1.0, 1.0, 1.0, 1.0, 1.0, 1.0, 1.0, 1.0, 1.0, 1.0, 1.0, 1.0, 1.0, 1.0, 1.0, 1.0, 1.0, 1.0, 1.0, 1.0, 1.0, 0.2874, 0.2874, 0.2874, 1.0, 0.2874, 0.2874, 0.2874, 1.0, 0.05781, 0.05781, 0.05781, 1.0, 0.05286, 0.05286, 0.05286, 1.0, 0.2874, 0.2874, 0.2874, 1.0, 0.2874, 0.2874, 0.2874, 1.0, 0.05286, 0.05286, 0.05286, 1.0, 0.05448, 0.05448, 0.05448, 1.0, 0.2664, 0.2664, 0.2664, 1.0, 0.2831, 0.2831, 0.2831, 1.0, 0.05613, 0.05613, 0.05613, 1.0, 0.05781, 0.05781, 0.05781, 1.0, 0.305, 0.305, 0.305, 1.0, 0.2831, 0.2831, 0.2831, 1.0, 0.05951, 0.05951, 0.05951, 1.0, 0.06125, 0.06125, 0.06125, 1.0, 0.2874, 0.2874, 0.2874, 1.0, 0.305, 0.305, 0.305, 1.0, 0.06125, 0.06125, 0.06125, 1.0, 0.05781, 0.05781, 0.05781, 1.0, 0.2874, 0.2874, 0.2874, 1.0, 0.2874, 0.2874, 0.2874, 1.0, 0.05286, 0.05286, 0.05286, 1.0, 0.05286, 0.05286, 0.05286, 1.0, 0.2831, 0.2831, 0.2831, 1.0, 0.2874, 0.2874, 0.2874, 1.0, 0.05448, 0.05448, 0.05448, 1.0, 0.05613, 0.05613, 0.05613, 1.0, 1.0, 1.0, 1.0, 1.0, 1.0, 1.0, 1.0, 1.0, 1.0, 1.0, 1.0, 1.0, 1.0, 1.0, 1.0, 1.0, 1.0, 1.0, 1.0, 1.0, 1.0, 1.0, 1.0, 1.0, 1.0, 1.0, 1.0, 1.0, 1.0, 1.0, 1.0, 1.0, 1.0, 1.0, 1.0, 1.0, 1.0, 1.0, 1.0, 1.0, 1.0, 1.0, 1.0, 1.0, 1.0, 1.0, 1.0, 1.0, 1.0, 1.0, 1.0, 1.0, 1.0, 1.0, 1.0, 1.0, 1.0, 1.0, 1.0, 1.0, 1.0, 1.0, 1.0, 1.0, 1.0, 1.0, 1.0, 1.0, 1.0, 1.0, 1.0, 1.0, 1.0, 1.0, 1.0, 1.0, 1.0, 1.0, 1.0, 1.0, 1.0, 1.0, 1.0, 1.0, 1.0, 1.0, 1.0, 1.0, 1.0, 1.0, 1.0, 1.0, 1.0, 1.0, 1.0, 1.0, 1.0, 1.0, 1.0, 1.0, 1.0, 1.0, 1.0, 1.0, 1.0, 1.0, 1.0, 1.0, 1.0, 1.0, 1.0, 1.0, 1.0, 1.0, 1.0, 1.0, 1.0, 1.0, 1.0, 1.0, 1.0, 1.0, 1.0, 1.0, 1.0, 1.0, 1.0, 1.0, 1.0, 1.0, 1.0, 1.0, 1.0, 1.0, 1.0, 1.0, 1.0, 1.0, 1.0, 1.0, 1.0, 1.0, 1.0, 1.0, 1.0, 1.0, 1.0, 1.0, 1.0, 1.0, 1.0, 1.0, 1.0, 1.0, 1.0, 1.0, 1.0, 1.0, 1.0, 1.0, 1.0, 1.0, 1.0, 1.0, 1.0, 1.0, 1.0, 1.0, 1.0, 1.0, 1.0, 1.0, 1.0, 1.0, 1.0, 1.0, 1.0, 1.0, 1.0, 1.0, 1.0, 1.0, 1.0, 1.0, 1.0, 1.0, 1.0, 1.0, 1.0, 1.0, 1.0, 1.0, 1.0, 1.0, 1.0, 1.0, 1.0, 1.0, 1.0, 1.0, 1.0, 1.0, 1.0, 1.0, 1.0, 1.0, 1.0, 1.0, 1.0, 1.0, 1.0, 1.0, 1.0, 1.0, 1.0, 1.0, 1.0, 1.0, 1.0, 1.0, 1.0, 1.0, 1.0, 1.0, 1.0, 1.0, 1.0, 1.0, 1.0, 1.0, 1.0, 1.0, 1.0, 1.0, 1.0, 1.0, 1.0, 1.0, 1.0, 1.0, 1.0, 1.0, 1.0, 1.0, 1.0, 1.0, 1.0, 1.0, 1.0, 1.0, 1.0, 1.0, 1.0, 1.0, 1.0, 1.0, 1.0, 1.0, 1.0, 1.0, 1.0, 1.0, 1.0, 1.0, 0.2831, 0.2831, 0.2831, 1.0, 0.305, 0.305, 0.305, 1.0, 1.0, 1.0, 1.0, 1.0, 1.0, 1.0, 1.0, 1.0, 1.0, 1.0, 1.0, 1.0, 1.0, 1.0, 1.0, 1.0, 1.0, 1.0, 1.0, 1.0, 1.0, 1.0, 1.0, 1.0, 1.0, 1.0, 1.0, 1.0, 1.0, 1.0, 1.0, 1.0, 1.0, 1.0, 1.0, 1.0, 1.0, 1.0, 1.0, 1.0, 1.0, 1.0, 1.0, 1.0, 1.0, 1.0, 1.0, 1.0, 1.0, 1.0, 1.0, 1.0, 1.0, 1.0, 1.0, 1.0, 1.0, 1.0, 1.0, 1.0, 1.0, 1.0, 1.0, 1.0, 1.0, 1.0, 1.0, 1.0, 1.0, 1.0, 1.0, 1.0, 1.0, 1.0, 1.0, 1.0, 1.0, 1.0, 1.0, 1.0, 1.0, 1.0, 1.0, 1.0, 1.0, 1.0, 1.0, 1.0, 1.0, 1.0, 1.0, 1.0, 1.0, 1.0, 1.0, 1.0, 1.0, 1.0, 1.0, 1.0, 1.0, 1.0, 1.0, 1.0, 1.0, 1.0, 1.0, 1.0, 1.0, 1.0, 1.0, 1.0, 1.0, 1.0, 1.0, 1.0, 1.0, 1.0, 1.0, 1.0, 1.0, 1.0, 1.0, 1.0, 1.0, 1.0, 1.0, 1.0, 1.0, 1.0, 1.0, 1.0, 1.0, 1.0, 1.0, 1.0, 1.0, 1.0, 1.0, 1.0, 1.0, 1.0, 1.0, 1.0, 1.0, 1.0, 1.0, 1.0, 1.0, 1.0, 1.0, 1.0, 1.0, 1.0, 1.0, 1.0, 1.0, 1.0, 1.0, 1.0, 1.0, 1.0, 1.0, 1.0, 1.0, 1.0, 1.0, 1.0, 1.0, 1.0, 1.0, 1.0, 1.0, 1.0, 1.0, 1.0, 1.0, 1.0, 1.0, 1.0, 1.0, 1.0, 1.0, 1.0, 1.0, 1.0, 1.0, 1.0, 1.0, 1.0, 1.0, 1.0, 0.2384, 0.2384, 0.2384, 1.0, 0.2423, 0.2423, 0.2423, 1.0, 1.0, 1.0, 1.0, 1.0, 1.0, 1.0, 1.0, 1.0, 0.2423, 0.2423, 0.2423, 1.0, 0.2384, 0.2384, 0.2384, 1.0, 1.0, 1.0, 1.0, 1.0, 1.0, 1.0, 1.0, 1.0, 0.2423, 0.2423, 0.2423, 1.0, 0.2423, 0.2423, 0.2423, 1.0, 1.0, 1.0, 1.0, 1.0, 1.0, 1.0, 1.0, 1.0, 0.2423, 0.2423, 0.2423, 1.0, 0.2423, 0.2423, 0.2423, 1.0, 1.0, 1.0, 1.0, 1.0, 1.0, 1.0, 1.0, 1.0, 0.2423, 0.2423, 0.2423, 1.0, 0.2423, 0.2423, 0.2423, 1.0, 1.0, 1.0, 1.0, 1.0, 1.0, 1.0, 1.0, 1.0, 0.2423, 0.2423, 0.2423, 1.0, 0.2423, 0.2423, 0.2423, 1.0, 1.0, 1.0, 1.0, 1.0, 1.0, 1.0, 1.0, 1.0, 0.2423, 0.2423, 0.2423, 1.0, 0.2423, 0.2423, 0.2423, 1.0, 1.0, 1.0, 1.0, 1.0, 1.0, 1.0, 1.0, 1.0, 1.0, 1.0, 1.0, 1.0, 1.0, 1.0, 1.0, 1.0, 0.2423, 0.2423, 0.2423, 1.0, 0.2384, 0.2384, 0.2384, 1.0, 0.0, 0.0, 0.0, 1.0, 0.0, 0.0, 0.0, 1.0, 1.0, 1.0, 1.0, 1.0, 1.0, 1.0, 1.0, 1.0, 1.0, 1.0, 1.0, 1.0, 1.0, 1.0, 1.0, 1.0, 1.0, 1.0, 1.0, 1.0, 1.0, 1.0, 1.0, 1.0, 1.0, 1.0, 1.0, 1.0, 1.0, 1.0, 1.0, 1.0, 1.0, 1.0, 1.0, 1.0, 1.0, 1.0, 1.0, 1.0, 1.0, 1.0, 1.0, 1.0, 1.0, 1.0, 1.0, 1.0, 1.0, 1.0, 1.0, 1.0, 1.0, 1.0, 1.0, 1.0, 1.0, 1.0, 1.0, 1.0, 1.0, 1.0, 1.0, 1.0, 1.0, 1.0, 1.0, 1.0, 1.0, 1.0, 1.0, 1.0, 1.0, 1.0, 1.0, 1.0, 1.0, 1.0, 1.0, 1.0, 1.0, 1.0, 1.0, 1.0, 1.0, 1.0, 1.0, 1.0, 1.0, 1.0, 1.0, 1.0, 1.0, 1.0, 1.0, 1.0, 0.2423, 0.2423, 0.2423, 1.0, 0.2423, 0.2423, 0.2423, 1.0, 0.0, 0.0, 0.0, 1.0, 0.0, 0.0, 0.0, 1.0, 0.2423, 0.2423, 0.2423, 1.0, 0.2423, 0.2423, 0.2423, 1.0, 0.0, 0.0, 0.0, 1.0, 0.0, 0.0, 0.0, 1.0, 0.2384, 0.2384, 0.2384, 1.0, 0.2423, 0.2423, 0.2423, 1.0, 0.0, 0.0, 0.0, 1.0, 0.0, 0.0, 0.0, 1.0, 0.2423, 0.2423, 0.2423, 1.0, 0.2423, 0.2423, 0.2423, 1.0, 0.0, 0.0, 0.0, 1.0, 0.0, 0.0, 0.0, 1.0, 0.2423, 0.2423, 0.2423, 1.0, 0.2423, 0.2423, 0.2423, 1.0, 0.0, 0.0, 0.0, 1.0, 0.0, 0.0, 0.0, 1.0, 0.2423, 0.2423, 0.2423, 1.0, 0.2423, 0.2423, 0.2423, 1.0, 0.0, 0.0, 0.0, 1.0, 0.0, 0.0, 0.0, 1.0, 0.2423, 0.2423, 0.2423, 1.0, 0.2423, 0.2423, 0.2423, 1.0, 0.0, 0.0, 0.0, 1.0, 0.0, 0.0, 0.0, 1.0, 1.0, 1.0, 1.0, 1.0, 1.0, 1.0, 1.0, 1.0, 1.0, 1.0, 1.0, 1.0, 1.0, 1.0, 1.0, 1.0, 1.0, 1.0, 1.0, 1.0, 1.0, 1.0, 1.0, 1.0, 1.0, 1.0, 1.0, 1.0, 1.0, 1.0, 1.0, 1.0, 1.0, 1.0, 1.0, 1.0, 1.0, 1.0, 1.0, 1.0, 1.0, 1.0, 1.0, 1.0, 1.0, 1.0, 1.0, 1.0, 1.0, 1.0, 1.0, 1.0, 1.0, 1.0, 1.0, 1.0, 1.0, 1.0, 1.0, 1.0, 1.0, 1.0, 1.0, 1.0, 1.0, 1.0, 1.0, 1.0, 1.0, 1.0, 1.0, 1.0, 1.0, 1.0, 1.0, 1.0, 1.0, 1.0, 1.0, 1.0, 1.0, 1.0, 1.0, 1.0, 1.0, 1.0, 1.0, 1.0, 1.0, 1.0, 1.0, 1.0, 1.0, 1.0, 1.0, 1.0, 1.0, 1.0, 1.0, 1.0, 1.0, 1.0, 1.0, 1.0, 1.0, 1.0, 1.0, 1.0, 1.0, 1.0, 1.0, 1.0, 1.0, 1.0, 1.0, 1.0, 1.0, 1.0, 1.0, 1.0, 1.0, 1.0, 1.0, 1.0, 1.0, 1.0, 1.0, 1.0, 1.0, 1.0, 1.0, 1.0, 1.0, 1.0, 1.0, 1.0, 1.0, 1.0, 1.0, 1.0, 1.0, 1.0, 1.0, 1.0, 1.0, 1.0, 1.0, 1.0, 1.0, 1.0, 1.0, 1.0, 1.0, 1.0, 1.0, 1.0, 1.0, 1.0, 1.0, 1.0, 1.0, 1.0, 1.0, 1.0, 1.0, 1.0, 1.0, 1.0, 1.0, 1.0, 1.0, 1.0, 1.0, 1.0, 1.0, 1.0, 1.0, 1.0, 1.0, 1.0, 1.0, 1.0, 1.0, 1.0, 1.0, 1.0, 1.0, 1.0, 1.0, 1.0, 1.0, 1.0, 1.0, 1.0, 1.0, 1.0, 1.0, 1.0, 1.0, 1.0, 1.0, 1.0, 1.0, 1.0, 1.0, 1.0, 1.0, 1.0, 1.0, 1.0, 1.0, 1.0, 1.0, 1.0, 1.0, 1.0, 1.0, 1.0, 1.0, 1.0, 1.0, 1.0, 1.0, 1.0, 1.0, 1.0, 1.0, 1.0, 1.0, 1.0, 1.0, 1.0, 1.0, 1.0, 1.0, 1.0, 1.0, 1.0, 1.0, 1.0, 1.0, 1.0, 1.0, 1.0, 1.0, 1.0, 1.0, 1.0, 1.0, 1.0, 1.0, 1.0, 1.0, 1.0, 1.0, 1.0, 1.0, 1.0, 1.0, 1.0, 1.0, 1.0, 1.0, 1.0, 0.2423, 0.2423, 0.2423, 1.0, 0.2423, 0.2423, 0.2423, 1.0, 1.0, 1.0, 1.0, 1.0, 1.0, 1.0, 1.0, 1.0, 1.0, 1.0, 1.0, 1.0, 1.0, 1.0, 1.0, 1.0, 1.0, 1.0, 1.0, 1.0, 1.0, 1.0, 1.0, 1.0, 1.0, 1.0, 1.0, 1.0, 1.0, 1.0, 1.0, 1.0, 1.0, 1.0, 1.0, 1.0, 1.0, 1.0, 1.0, 1.0, 1.0, 1.0, 1.0, 1.0, 1.0, 1.0, 1.0, 1.0, 1.0, 1.0, 1.0, 1.0, 1.0, 1.0, 1.0, 1.0, 1.0, 1.0, 1.0, 1.0, 1.0, 1.0, 1.0, 1.0, 1.0, 1.0, 1.0, 1.0, 1.0, 1.0, 1.0, 1.0, 1.0, 1.0, 1.0, 1.0, 1.0, 1.0, 1.0, 1.0, 1.0, 1.0, 1.0, 1.0, 1.0, 1.0, 1.0, 1.0, 1.0, 1.0, 1.0, 1.0, 1.0, 1.0, 1.0, 1.0, 1.0, 1.0, 1.0, 1.0, 1.0, 1.0, 1.0, 1.0, 1.0, 1.0, 1.0, 1.0, 1.0, 1.0, 1.0, 1.0, 1.0, 1.0, 1.0, 1.0, 1.0, 1.0, 1.0, 1.0, 0.3467, 0.3467, 0.3467, 1.0, 0.3613, 0.3613, 0.3613, 1.0, 1.0, 1.0, 1.0, 1.0, 1.0, 1.0, 1.0, 1.0, 0.3613, 0.3613, 0.3613, 1.0, 0.3467, 0.3467, 0.3467, 1.0, 1.0, 1.0, 1.0, 1.0, 1.0, 1.0, 1.0, 1.0, 0.3613, 0.3613, 0.3613, 1.0, 0.3613, 0.3613, 0.3613, 1.0, 1.0, 1.0, 1.0, 1.0, 1.0, 1.0, 1.0, 1.0, 0.3613, 0.3613, 0.3613, 1.0, 0.3613, 0.3613, 0.3613, 1.0, 1.0, 1.0, 1.0, 1.0, 1.0, 1.0, 1.0, 1.0, 0.3613, 0.3613, 0.3613, 1.0, 0.3613, 0.3613, 0.3613, 1.0, 1.0, 1.0, 1.0, 1.0, 1.0, 1.0, 1.0, 1.0, 0.3613, 0.3613, 0.3613, 1.0, 0.3613, 0.3613, 0.3613, 1.0, 1.0, 1.0, 1.0, 1.0, 1.0, 1.0, 1.0, 1.0, 0.3763, 0.3763, 0.3763, 1.0, 0.3613, 0.3613, 0.3613, 1.0, 1.0, 1.0, 1.0, 1.0, 1.0, 1.0, 1.0, 1.0, 1.0, 1.0, 1.0, 1.0, 1.0, 1.0, 1.0, 1.0, 0.3613, 0.3613, 0.3613, 1.0, 0.3467, 0.3467, 0.3467, 1.0, 0.04519, 0.04519, 0.04519, 1.0, 0.04374, 0.04374, 0.04374, 1.0, 1.0, 1.0, 1.0, 1.0, 1.0, 1.0, 1.0, 1.0, 1.0, 1.0, 1.0, 1.0, 1.0, 1.0, 1.0, 1.0, 1.0, 1.0, 1.0, 1.0, 1.0, 1.0, 1.0, 1.0, 1.0, 1.0, 1.0, 1.0, 1.0, 1.0, 1.0, 1.0, 1.0, 1.0, 1.0, 1.0, 1.0, 1.0, 1.0, 1.0, 1.0, 1.0, 1.0, 1.0, 1.0, 1.0, 1.0, 1.0, 1.0, 1.0, 1.0, 1.0, 1.0, 1.0, 1.0, 1.0, 1.0, 1.0, 1.0, 1.0, 1.0, 1.0, 1.0, 1.0, 1.0, 1.0, 1.0, 1.0, 1.0, 1.0, 1.0, 1.0, 1.0, 1.0, 1.0, 1.0, 1.0, 1.0, 1.0, 1.0, 1.0, 1.0, 1.0, 1.0, 1.0, 1.0, 1.0, 1.0, 1.0, 1.0, 1.0, 1.0, 1.0, 1.0, 1.0, 1.0, 0.3613, 0.3613, 0.3613, 1.0, 0.3613, 0.3613, 0.3613, 1.0, 0.0356, 0.0356, 0.0356, 1.0, 0.03434, 0.03434, 0.03434, 1.0, 0.3613, 0.3613, 0.3613, 1.0, 0.3613, 0.3613, 0.3613, 1.0, 0.03434, 0.03434, 0.03434, 1.0, 0.0356, 0.0356, 0.0356, 1.0, 0.3467, 0.3467, 0.3467, 1.0, 0.3613, 0.3613, 0.3613, 1.0, 0.03955, 0.03955, 0.03955, 1.0, 0.04519, 0.04519, 0.04519, 1.0, 0.3763, 0.3763, 0.3763, 1.0, 0.3613, 0.3613, 0.3613, 1.0, 0.04374, 0.04374, 0.04374, 1.0, 0.04092, 0.04092, 0.04092, 1.0, 0.3613, 0.3613, 0.3613, 1.0, 0.3763, 0.3763, 0.3763, 1.0, 0.04092, 0.04092, 0.04092, 1.0, 0.0356, 0.0356, 0.0356, 1.0, 0.3613, 0.3613, 0.3613, 1.0, 0.3613, 0.3613, 0.3613, 1.0, 0.03434, 0.03434, 0.03434, 1.0, 0.03434, 0.03434, 0.03434, 1.0, 0.3613, 0.3613, 0.3613, 1.0, 0.3613, 0.3613, 0.3613, 1.0, 0.0356, 0.0356, 0.0356, 1.0, 0.03955, 0.03955, 0.03955, 1.0, 1.0, 1.0, 1.0, 1.0, 1.0, 1.0, 1.0, 1.0, 1.0, 1.0, 1.0, 1.0, 1.0, 1.0, 1.0, 1.0, 1.0, 1.0, 1.0, 1.0, 1.0, 1.0, 1.0, 1.0, 1.0, 1.0, 1.0, 1.0, 1.0, 1.0, 1.0, 1.0, 1.0, 1.0, 1.0, 1.0, 1.0, 1.0, 1.0, 1.0, 1.0, 1.0, 1.0, 1.0, 1.0, 1.0, 1.0, 1.0, 1.0, 1.0, 1.0, 1.0, 1.0, 1.0, 1.0, 1.0, 1.0, 1.0, 1.0, 1.0, 1.0, 1.0, 1.0, 1.0, 1.0, 1.0, 1.0, 1.0, 1.0, 1.0, 1.0, 1.0, 1.0, 1.0, 1.0, 1.0, 1.0, 1.0, 1.0, 1.0, 1.0, 1.0, 1.0, 1.0, 1.0, 1.0, 1.0, 1.0, 1.0, 1.0, 1.0, 1.0, 1.0, 1.0, 1.0, 1.0, 1.0, 1.0, 1.0, 1.0, 1.0, 1.0, 1.0, 1.0, 1.0, 1.0, 1.0, 1.0, 1.0, 1.0, 1.0, 1.0, 1.0, 1.0, 1.0, 1.0, 1.0, 1.0, 1.0, 1.0, 1.0, 1.0, 1.0, 1.0, 1.0, 1.0, 1.0, 1.0, 1.0, 1.0, 1.0, 1.0, 1.0, 1.0, 1.0, 1.0, 1.0, 1.0, 1.0, 1.0, 1.0, 1.0, 1.0, 1.0, 1.0, 1.0, 1.0, 1.0, 1.0, 1.0, 1.0, 1.0, 1.0, 1.0, 1.0, 1.0, 1.0, 1.0, 1.0, 1.0, 1.0, 1.0, 1.0, 1.0, 1.0, 1.0, 1.0, 1.0, 1.0, 1.0, 1.0, 1.0, 1.0, 1.0, 1.0, 1.0, 1.0, 1.0, 1.0, 1.0, 1.0, 1.0, 1.0, 1.0, 1.0, 1.0, 1.0, 1.0, 1.0, 1.0, 1.0, 1.0, 1.0, 1.0, 1.0, 1.0, 1.0, 1.0, 1.0, 1.0, 1.0, 1.0, 1.0, 1.0, 1.0, 1.0, 1.0, 1.0, 1.0, 1.0, 1.0, 1.0, 1.0, 1.0, 1.0, 1.0, 1.0, 1.0, 1.0, 1.0, 1.0, 1.0, 1.0, 1.0, 1.0, 1.0, 1.0, 1.0, 1.0, 1.0, 1.0, 1.0, 1.0, 1.0, 1.0, 1.0, 1.0, 1.0, 1.0, 1.0, 1.0, 1.0, 1.0, 1.0, 1.0, 1.0, 1.0, 1.0, 1.0, 1.0, 1.0, 1.0, 1.0, 1.0, 1.0, 1.0, 1.0, 1.0, 1.0, 1.0, 1.0, 1.0, 1.0, 1.0, 0.3613, 0.3613, 0.3613, 1.0, 0.3763, 0.3763, 0.3763, 1.0, 1.0, 1.0, 1.0, 1.0, 1.0, 1.0, 1.0, 1.0, 1.0, 1.0, 1.0, 1.0, 1.0, 1.0, 1.0, 1.0, 1.0, 1.0, 1.0, 1.0, 1.0, 1.0, 1.0, 1.0, 1.0, 1.0, 1.0, 1.0, 1.0, 1.0, 1.0, 1.0, 1.0, 1.0, 1.0, 1.0, 1.0, 1.0, 1.0, 1.0, 1.0, 1.0, 1.0, 1.0, 1.0, 1.0, 1.0, 1.0, 1.0, 1.0, 1.0, 1.0, 1.0, 1.0, 1.0, 1.0, 1.0, 1.0, 1.0, 1.0, 1.0, 1.0, 1.0, 1.0, 1.0, 1.0, 1.0, 1.0, 1.0, 1.0, 1.0, 1.0, 1.0, 1.0, 1.0, 1.0, 1.0, 1.0, 1.0, 1.0, 1.0, 1.0, 1.0, 1.0, 1.0, 1.0, 1.0, 1.0, 1.0, 1.0, 1.0, 1.0, 1.0, 1.0, 1.0, 1.0, 1.0, 1.0, 1.0, 1.0, 1.0, 1.0, 1.0, 1.0, 1.0, 1.0, 1.0, 1.0, 1.0, 1.0, 1.0, 1.0, 1.0, 1.0, 1.0, 1.0, 1.0, 1.0, 1.0, 1.0, 1.0, 1.0, 1.0, 1.0, 1.0, 1.0, 1.0, 1.0, 1.0, 1.0, 1.0, 1.0, 1.0, 1.0, 1.0, 1.0, 1.0, 1.0, 1.0, 1.0, 1.0, 1.0, 1.0, 1.0, 1.0, 1.0, 1.0, 1.0, 1.0, 1.0, 1.0, 1.0, 1.0, 1.0, 1.0, 1.0, 1.0, 1.0, 1.0, 1.0, 1.0, 1.0, 1.0, 1.0, 1.0, 1.0, 1.0, 1.0, 1.0, 1.0, 1.0, 1.0, 1.0, 1.0, 1.0, 1.0, 1.0, 1.0, 1.0, 1.0, 1.0, 1.0, 1.0, 1.0, 1.0, 1.0, 1.0, 1.0, 1.0, 1.0, 1.0, 1.0, 1.0, 1.0, 1.0, 1.0, 1.0, 1.0, 1.0, 1.0, 1.0, 1.0, 1.0, 1.0, 1.0, 1.0, 1.0, 1.0, 1.0, 1.0, 1.0, 1.0, 1.0, 1.0, 1.0, 1.0, 1.0, 1.0, 1.0, 1.0, 1.0, 1.0, 1.0, 1.0, 1.0, 1.0, 1.0, 1.0, 1.0, 1.0, 1.0, 1.0, 1.0, 1.0, 1.0, 1.0, 1.0, 1.0, 1.0, 1.0, 1.0, 1.0, 1.0, 1.0, 1.0, 1.0, 1.0, 1.0, 1.0, 1.0, 1.0, 1.0, 1.0, 1.0, 1.0, 1.0, 1.0, 1.0, 1.0, 1.0, 1.0, 1.0, 1.0, 1.0, 1.0, 1.0, 1.0, 1.0, 1.0, 1.0, 1.0, 1.0, 1.0, 1.0, 1.0, 1.0, 1.0, 1.0, 1.0, 1.0, 1.0, 1.0, 1.0, 1.0, 1.0, 1.0, 1.0, 1.0, 1.0, 1.0, 1.0, 1.0, 1.0, 1.0, 1.0, 1.0, 1.0, 1.0, 1.0, 1.0, 1.0, 1.0, 1.0, 1.0, 1.0, 1.0, 1.0, 1.0, 1.0, 1.0, 1.0, 1.0, 1.0, 1.0, 1.0, 1.0, 1.0, 1.0, 1.0, 1.0, 1.0, 1.0, 1.0, 1.0, 1.0, 1.0, 1.0, 1.0, 1.0, 1.0, 1.0, 1.0, 1.0, 1.0, 1.0, 1.0, 1.0, 1.0, 1.0, 1.0, 1.0, 1.0, 1.0, 1.0, 1.0, 1.0, 1.0, 1.0, 1.0, 1.0, 1.0, 1.0, 1.0, 1.0, 1.0, 1.0, 1.0, 1.0, 1.0, 1.0, 1.0, 1.0, 1.0, 1.0, 1.0, 1.0, 1.0, 1.0, 1.0, 1.0, 1.0, 1.0, 1.0, 1.0, 1.0, 1.0, 1.0, 1.0, 1.0, 1.0, 1.0, 1.0, 1.0, 1.0, 1.0, 1.0, 1.0, 1.0, 1.0, 1.0, 1.0, 1.0, 1.0, 1.0, 1.0, 1.0, 1.0, 1.0, 1.0, 1.0, 1.0, 1.0, 1.0, 1.0, 1.0, 1.0, 1.0, 1.0, 1.0, 1.0, 1.0, 1.0, 1.0, 1.0, 1.0, 1.0, 1.0, 1.0, 1.0, 1.0, 1.0, 1.0, 1.0, 1.0, 1.0, 1.0, 1.0, 1.0, 1.0, 1.0, 1.0, 1.0, 1.0, 1.0, 1.0, 1.0, 1.0, 1.0, 1.0, 1.0, 1.0, 1.0, 1.0, 1.0, 1.0, 1.0, 1.0, 1.0, 1.0, 1.0, 1.0, 1.0, 1.0, 1.0, 1.0, 1.0, 1.0, 1.0, 1.0, 1.0, 1.0, 1.0, 1.0, 1.0, 1.0, 1.0, 1.0, 1.0, 1.0, 1.0, 1.0, 1.0, 1.0, 1.0, 1.0, 1.0, 1.0, 1.0, 1.0, 1.0, 1.0, 1.0, 1.0, 1.0, 1.0, 1.0, 1.0, 1.0, 1.0, 1.0, 1.0, 1.0, 1.0, 1.0, 1.0, 1.0, 1.0, 1.0, 1.0, 1.0, 1.0, 1.0, 1.0, 1.0, 1.0, 1.0, 1.0, 1.0, 1.0, 1.0, 1.0, 1.0, 1.0, 1.0, 1.0, 1.0, 1.0, 1.0, 1.0, 1.0, 1.0, 1.0, 1.0, 1.0, 1.0, 1.0, 1.0, 1.0, 1.0, 1.0, 1.0, 1.0, 1.0, 1.0, 1.0, 1.0, 1.0, 1.0, 1.0, 1.0, 1.0, 1.0, 1.0, 1.0, 1.0, 1.0, 1.0, 1.0, 1.0, 1.0, 1.0, 1.0, 1.0, 1.0, 1.0, 1.0, 1.0, 1.0, 1.0, 1.0, 1.0, 1.0, 1.0, 1.0, 1.0, 1.0, 1.0, 1.0, 1.0, 1.0, 1.0, 1.0, 1.0, 1.0, 1.0, 1.0, 1.0, 1.0, 1.0, 1.0, 1.0, 1.0, 1.0, 1.0, 1.0, 1.0, 1.0, 1.0, 1.0, 1.0, 1.0, 1.0, 1.0, 1.0, 1.0, 1.0, 1.0, 1.0, 1.0, 1.0, 1.0, 1.0, 1.0, 1.0, 1.0, 1.0, 1.0, 1.0, 1.0, 1.0, 1.0, 1.0, 1.0, 1.0, 1.0, 1.0, 1.0, 1.0, 1.0, 1.0, 1.0, 1.0, 1.0, 1.0, 1.0, 1.0, 1.0, 1.0, 1.0, 1.0, 1.0, 1.0, 1.0, 1.0, 1.0, 1.0, 1.0, 1.0, 1.0, 1.0, 1.0, 1.0, 1.0, 1.0, 1.0, 1.0, 1.0, 1.0, 1.0, 1.0, 1.0, 1.0, 1.0, 1.0, 1.0, 1.0, 1.0, 1.0, 1.0, 1.0, 1.0, 1.0, 1.0, 1.0, 1.0, 1.0, 1.0, 1.0, 1.0, 1.0, 1.0, 1.0, 1.0, 1.0, 1.0, 1.0, 1.0, 1.0, 1.0, 1.0, 1.0, 1.0, 1.0, 1.0, 1.0, 1.0, 1.0, 1.0, 1.0, 1.0, 1.0, 1.0, 1.0, 1.0, 1.0, 1.0, 1.0, 1.0, 1.0, 1.0, 1.0, 1.0, 1.0, 1.0, 1.0, 1.0, 1.0, 1.0, 1.0, 1.0, 1.0, 1.0, 1.0, 1.0, 1.0, 1.0, 1.0, 1.0, 1.0, 1.0, 1.0, 1.0, 1.0, 1.0, 1.0, 1.0, 1.0, 1.0, 1.0, 1.0, 1.0, 1.0, 1.0, 1.0, 1.0, 1.0, 1.0, 1.0, 1.0, 1.0, 1.0, 1.0, 1.0, 1.0, 1.0, 1.0, 1.0, 1.0, 1.0, 1.0, 1.0, 1.0, 1.0, 1.0, 1.0, 1.0, 1.0, 1.0, 1.0, 1.0, 1.0, 1.0, 1.0, 1.0, 1.0, 1.0, 1.0, 1.0, 1.0, 1.0, 1.0, 1.0, 1.0, 1.0, 1.0, 1.0, 1.0, 1.0, 1.0, 1.0, 1.0, 1.0, 1.0, 1.0, 1.0, 1.0, 1.0, 1.0, 1.0, 1.0, 1.0, 1.0, 1.0, 1.0, 1.0, 1.0, 1.0, 1.0, 1.0, 1.0, 1.0, 1.0, 1.0, 1.0, 1.0, 1.0, 1.0, 1.0, 1.0, 1.0, 1.0, 1.0, 1.0, 1.0, 1.0, 1.0, 1.0, 1.0, 1.0, 1.0, 1.0, 1.0, 1.0, 1.0, 1.0, 1.0, 1.0, 1.0, 1.0, 1.0, 1.0, 1.0, 1.0, 1.0, 1.0, 1.0, 1.0, 1.0, 1.0, 1.0, 1.0, 1.0, 1.0, 1.0, 1.0, 1.0, 1.0, 1.0, 1.0, 1.0, 1.0, 1.0, 1.0, 1.0, 1.0, 1.0, 1.0, 1.0, 1.0, 1.0, 1.0, 1.0, 1.0, 1.0, 1.0, 1.0, 1.0, 1.0, 1.0, 1.0, 1.0, 1.0, 1.0, 1.0, 1.0, 1.0, 1.0, 1.0, 1.0, 1.0, 1.0, 1.0, 1.0, 1.0, 1.0, 1.0, 1.0, 1.0, 1.0, 1.0, 1.0, 1.0, 1.0, 1.0, 1.0, 1.0, 1.0, 1.0, 1.0, 1.0, 1.0, 1.0, 1.0, 1.0, 1.0, 1.0, 1.0, 1.0, 1.0, 1.0, 1.0, 1.0, 1.0, 1.0, 1.0, 1.0, 1.0, 1.0, 1.0, 1.0, 1.0, 1.0, 1.0, 1.0, 1.0, 1.0, 1.0, 1.0, 1.0, 1.0, 1.0, 1.0, 1.0, 1.0, 1.0, 1.0, 1.0, 1.0, 1.0, 1.0, 1.0, 1.0, 1.0, 1.0, 1.0, 1.0, 1.0, 1.0, 1.0, 1.0, 1.0, 1.0, 1.0, 1.0, 1.0, 1.0, 1.0, 1.0, 1.0, 1.0, 1.0, 1.0, 1.0, 1.0, 1.0, 1.0, 1.0, 1.0, 1.0, 1.0, 1.0, 1.0, 1.0, 1.0, 1.0, 1.0, 1.0, 1.0, 1.0, 1.0, 1.0, 1.0, 1.0, 1.0, 1.0, 1.0, 1.0, 1.0, 1.0, 1.0, 1.0, 1.0, 1.0, 1.0, 1.0, 1.0, 1.0, 1.0, 1.0, 1.0, 1.0, 1.0, 1.0, 1.0, 1.0, 1.0, 1.0, 1.0, 1.0, 1.0, 1.0, 1.0, 1.0, 1.0, 1.0, 1.0, 1.0, 1.0, 1.0, 1.0])
me_cylinder_018.materials.append(mat_leaves)
me_cylinder_018.update()
me_cylinder_018.normals_split_custom_set([tuple(v) for v in zip(*[iter([-0.798, 0.4997, -0.3369, -0.8063, 0.4681, -0.3616, -0.2532, 0.9532, -0.1651, -0.2139, 0.9652, -0.1503, 0.527, 0.8498, 0.004951, 0.9556, 0.2452, 0.1631, 0.9676, 0.2369, 0.08737, 0.5329, 0.8446, -0.05127, 0.9556, 0.2452, 0.1631, 0.8357, -0.5003, 0.2267, 0.8432, -0.508, 0.1759, 0.9676, 0.2369, 0.08737, 0.8357, -0.5003, 0.2267, 0.2309, -0.9598, 0.1592, 0.2272, -0.9602, 0.1624, 0.8432, -0.508, 0.1759, 0.2309, -0.9598, 0.1592, -0.5138, -0.8579, -0.001404, -0.5253, -0.8493, 0.05287, 0.2272, -0.9602, 0.1624, -0.5138, -0.8579, -0.001404, -0.9559, -0.2452, -0.1618, -0.968, -0.2352, -0.08802, -0.5253, -0.8493, 0.05287, -0.9559, -0.2452, -0.1618, -0.8275, 0.5137, -0.2265, -0.8371, 0.5178, -0.1764, -0.968, -0.2352, -0.08802, -0.8275, 0.5137, -0.2265, -0.2092, 0.9652, -0.1568, -0.213, 0.9638, -0.1606, -0.8371, 0.5178, -0.1764, 0.2275, -0.961, 0.157, 0.1885, -0.9721, 0.1397, -0.5005, -0.8524, -0.1513, -0.4847, -0.8666, -0.119, 0.5329, 0.8446, -0.05127, 0.9676, 0.2369, 0.08737, 0.9712, 0.2311, 0.05812, 0.5319, 0.8434, -0.07559, 0.91, 0.2609, 0.3223, 0.8986, 0.2609, 0.3529, 0.7808, -0.5148, 0.3541, 0.8034, -0.49, 0.3384, -0.4847, -0.8666, -0.119, -0.5005, -0.8524, -0.1513, -0.8976, -0.2651, -0.3522, -0.9095, -0.2605, -0.324, 0.493, 0.8614, 0.1222, 0.4632, 0.876, 0.1345, 0.8986, 0.2609, 0.3529, 0.91, 0.2609, 0.3223, -0.2139, 0.9652, -0.1503, -0.2532, 0.9532, -0.1651, 0.4632, 0.876, 0.1345, 0.493, 0.8614, 0.1222, 0.8034, -0.49, 0.3384, 0.7808, -0.5148, 0.3541, 0.1885, -0.9721, 0.1397, 0.2275, -0.961, 0.157, -0.9095, -0.2605, -0.324, -0.8976, -0.2651, -0.3522, -0.8063, 0.4681, -0.3616, -0.798, 0.4997, -0.3369, -0.968, -0.2352, -0.08802, -0.8371, 0.5178, -0.1764, -0.8422, 0.5156, -0.1577, -0.9708, -0.2328, -0.05782, 0.2272, -0.9602, 0.1624, -0.5253, -0.8493, 0.05287, -0.5303, -0.8444, 0.07589, 0.2203, -0.9614, 0.1651, 0.9676, 0.2369, 0.08737, 0.8432, -0.508, 0.1759, 0.8419, -0.5161, 0.1577, 0.9712, 0.2311, 0.05812, -0.213, 0.9638, -0.1606, 0.5329, 0.8446, -0.05127, 0.5319, 0.8434, -0.07559, -0.2194, 0.9616, -0.1651, -0.8371, 0.5178, -0.1764, -0.213, 0.9638, -0.1606, -0.2194, 0.9616, -0.1651, -0.8422, 0.5156, -0.1577, -0.5253, -0.8493, 0.05287, -0.968, -0.2352, -0.08802, -0.9708, -0.2328, -0.05782, -0.5303, -0.8444, 0.07589, 0.8432, -0.508, 0.1759, 0.2272, -0.9602, 0.1624, 0.2203, -0.9614, 0.1651, 0.8419, -0.5161, 0.1577, -0.2139, 0.9652, -0.1503, 0.493, 0.8614, 0.1222, 0.511, 0.8568, 0.06867, -0.21, 0.9656, -0.1534, -0.21, 0.9656, -0.1534, 0.511, 0.8568, 0.06867, 0.527, 0.8498, 0.004951, -0.2092, 0.9652, -0.1568, 0.493, 0.8614, 0.1222, 0.91, 0.2609, 0.3223, 0.9341, 0.2548, 0.2501, 0.511, 0.8568, 0.06867, 0.511, 0.8568, 0.06867, 0.9341, 0.2548, 0.2501, 0.9556, 0.2452, 0.1631, 0.527, 0.8498, 0.004951, 0.91, 0.2609, 0.3223, 0.8034, -0.49, 0.3384, 0.8203, -0.4938, 0.2885, 0.9341, 0.2548, 0.2501, 0.9341, 0.2548, 0.2501, 0.8203, -0.4938, 0.2885, 0.8357, -0.5003, 0.2267, 0.9556, 0.2452, 0.1631, 0.8034, -0.49, 0.3384, 0.2275, -0.961, 0.157, 0.2303, -0.9599, 0.1596, 0.8203, -0.4938, 0.2885, 0.8203, -0.4938, 0.2885, 0.2303, -0.9599, 0.1596, 0.2309, -0.9598, 0.1592, 0.8357, -0.5003, 0.2267, 0.2275, -0.961, 0.157, -0.4847, -0.8666, -0.119, -0.4989, -0.8642, -0.06457, 0.2303, -0.9599, 0.1596, 0.2303, -0.9599, 0.1596, -0.4989, -0.8642, -0.06457, -0.5138, -0.8579, -0.001404, 0.2309, -0.9598, 0.1592, -0.4847, -0.8666, -0.119, -0.9095, -0.2605, -0.324, -0.934, -0.2541, -0.2511, -0.4989, -0.8642, -0.06457, -0.4989, -0.8642, -0.06457, -0.934, -0.2541, -0.2511, -0.9559, -0.2452, -0.1618, -0.5138, -0.8579, -0.001404, -0.9095, -0.2605, -0.324, -0.798, 0.4997, -0.3369, -0.8123, 0.5076, -0.2873, -0.934, -0.2541, -0.2511, -0.934, -0.2541, -0.2511, -0.8123, 0.5076, -0.2873, -0.8275, 0.5137, -0.2265, -0.9559, -0.2452, -0.1618, -0.798, 0.4997, -0.3369, -0.2139, 0.9652, -0.1503, -0.21, 0.9656, -0.1534, -0.8123, 0.5076, -0.2873, -0.8123, 0.5076, -0.2873, -0.21, 0.9656, -0.1534, -0.2092, 0.9652, -0.1568, -0.8275, 0.5137, -0.2265, -0.2092, 0.9652, -0.1568, 0.527, 0.8498, 0.004951, 0.5329, 0.8446, -0.05127, -0.213, 0.9638, -0.1606, -0.06957, 0.4166, 0.9064, -0.3603, 0.2513, 0.8984, -0.4101, 0.3522, 0.8413, -0.0154, 0.5392, 0.842, -0.6, -0.07528, 0.7965, -0.3499, -0.3245, 0.8788, -0.2568, 0.1658, 0.9521, 0.1055, 0.2238, 0.9689, 0.03108, 0.3123, 0.9495, 0.1783, 0.4076, 0.8956, 0.178, 0.2557, 0.9502, 0.03108, 0.3123, 0.9495, -0.06957, 0.4166, 0.9064, -0.0154, 0.5392, 0.842, 0.1783, 0.4076, 0.8956, 0.03805, -0.06988, 0.9968, 0.1055, 0.2238, 0.9689, 0.178, 0.2557, 0.9502, -0.2568, 0.1658, 0.9521, -0.3499, -0.3245, 0.8788, 0.03805, -0.06988, 0.9968, -0.2568, 0.1658, 0.9521, -0.3603, 0.2513, 0.8984, -0.5764, 0.1013, 0.8109, -0.659, 0.1118, 0.7438, -0.4101, 0.3522, 0.8413, -0.5764, 0.1013, 0.8109, -0.6, -0.07528, 0.7965, -0.2568, 0.1658, 0.9521, -0.659, 0.1118, 0.7438, 0.1783, 0.4076, 0.8956, -0.0154, 0.5392, 0.842, -0.2568, 0.1658, 0.9521, -0.0154, 0.5392, 0.842, -0.4101, 0.3522, 0.8413, -0.2568, 0.1658, 0.9521, 0.178, 0.2557, 0.9502, 0.1783, 0.4076, 0.8956, -0.2568, 0.1658, 0.9521, -0.4101, 0.3522, 0.8413, -0.659, 0.1118, 0.7438, -0.2568, 0.1658, 0.9521, 0.176, 0.9624, -0.207, 0.1474, 0.9623, -0.2286, 0.7985, 0.5953, -0.08972, 0.8208, 0.5654, -0.08122, 0.9838, -0.1783, -0.0159, 0.5761, -0.8148, 0.06443, 0.5735, -0.8192, -0.003585, 0.9818, -0.1783, -0.06587, 0.5761, -0.8148, 0.06443, -0.1645, -0.9806, 0.1068, -0.1686, -0.9838, 0.06146, 0.5735, -0.8192, -0.003585, -0.1645, -0.9806, 0.1068, -0.8109, -0.5786, 0.08735, -0.8123, -0.5761, 0.09065, -0.1686, -0.9838, 0.06146, -0.8109, -0.5786, 0.08735, -0.9862, 0.1646, 0.01735, -0.9832, 0.1703, 0.06631, -0.8123, -0.5761, 0.09065, -0.9862, 0.1646, 0.01735, -0.5762, 0.8149, -0.06341, -0.5722, 0.8201, 0.002631, -0.9832, 0.1703, 0.06631, -0.5762, 0.8149, -0.06341, 0.1782, 0.9782, -0.1069, 0.1787, 0.9819, -0.06198, -0.5722, 0.8201, 0.002631, 0.1782, 0.9782, -0.1069, 0.8223, 0.5624, -0.08702, 0.8198, 0.5655, -0.08979, 0.1787, 0.9819, -0.06198, -0.813, -0.5759, 0.08543, -0.8347, -0.5457, 0.07474, -0.9783, 0.1729, -0.1145, -0.9844, 0.1517, -0.0887, 0.9818, -0.1783, -0.06587, 0.5735, -0.8192, -0.003585, 0.5702, -0.821, -0.02959, 0.9795, -0.1818, -0.08679, 0.5748, -0.7911, 0.2092, 0.5714, -0.7856, 0.2372, -0.1939, -0.9552, 0.2235, -0.1663, -0.9639, 0.208, -0.9844, 0.1517, -0.0887, -0.9783, 0.1729, -0.1145, -0.5746, 0.7834, -0.2369, -0.5744, 0.791, -0.2105, 0.9829, -0.1604, 0.09045, 0.9855, -0.1329, 0.1051, 0.5714, -0.7856, 0.2372, 0.5748, -0.7911, 0.2092, 0.8208, 0.5654, -0.08122, 0.7985, 0.5953, -0.08972, 0.9855, -0.1329, 0.1051, 0.9829, -0.1604, 0.09045, -0.1663, -0.9639, 0.208, -0.1939, -0.9552, 0.2235, -0.8347, -0.5457, 0.07474, -0.813, -0.5759, 0.08543, -0.5744, 0.791, -0.2105, -0.5746, 0.7834, -0.2369, 0.1474, 0.9623, -0.2286, 0.176, 0.9624, -0.207, -0.5722, 0.8201, 0.002631, 0.1787, 0.9819, -0.06198, 0.1822, 0.9822, -0.04588, -0.5715, 0.8201, 0.02974, -0.8123, -0.5761, 0.09065, -0.9832, 0.1703, 0.06631, -0.9822, 0.1663, 0.0875, -0.8098, -0.5793, 0.09311, 0.5735, -0.8192, -0.003585, -0.1686, -0.9838, 0.06146, -0.1689, -0.9846, 0.0447, 0.5702, -0.821, -0.02959, 0.8198, 0.5655, -0.08979, 0.9818, -0.1783, -0.06587, 0.9795, -0.1818, -0.08679, 0.8215, 0.5625, -0.09372, 0.1787, 0.9819, -0.06198, 0.8198, 0.5655, -0.08979, 0.8215, 0.5625, -0.09372, 0.1822, 0.9822, -0.04588, -0.9832, 0.1703, 0.06631, -0.5722, 0.8201, 0.002631, -0.5715, 0.8201, 0.02974, -0.9822, 0.1663, 0.0875, -0.1686, -0.9838, 0.06146, -0.8123, -0.5761, 0.09065, -0.8098, -0.5793, 0.09311, -0.1689, -0.9846, 0.0447, 0.8208, 0.5654, -0.08122, 0.9829, -0.1604, 0.09045, 0.9845, -0.1703, 0.04158, 0.8223, 0.5627, -0.08417, 0.8223, 0.5627, -0.08417, 0.9845, -0.1703, 0.04158, 0.9838, -0.1783, -0.0159, 0.8223, 0.5624, -0.08702, 0.9829, -0.1604, 0.09045, 0.5748, -0.7911, 0.2092, 0.5771, -0.804, 0.1432, 0.9845, -0.1703, 0.04158, 0.9845, -0.1703, 0.04158, 0.5771, -0.804, 0.1432, 0.5761, -0.8148, 0.06443, 0.9838, -0.1783, -0.0159, 0.5748, -0.7911, 0.2092, -0.1663, -0.9639, 0.208, -0.1641, -0.973, 0.1625, 0.5771, -0.804, 0.1432, 0.5771, -0.804, 0.1432, -0.1641, -0.973, 0.1625, -0.1645, -0.9806, 0.1068, 0.5761, -0.8148, 0.06443, -0.1663, -0.9639, 0.208, -0.813, -0.5759, 0.08543, -0.8113, -0.5781, 0.08754, -0.1641, -0.973, 0.1625, -0.1641, -0.973, 0.1625, -0.8113, -0.5781, 0.08754, -0.8109, -0.5786, 0.08735, -0.1645, -0.9806, 0.1068, -0.813, -0.5759, 0.08543, -0.9844, 0.1517, -0.0887, -0.9867, 0.1577, -0.0396, -0.8113, -0.5781, 0.08754, -0.8113, -0.5781, 0.08754, -0.9867, 0.1577, -0.0396, -0.9862, 0.1646, 0.01735, -0.8109, -0.5786, 0.08735, -0.9844, 0.1517, -0.0887, -0.5744, 0.791, -0.2105, -0.5765, 0.8043, -0.1439, -0.9867, 0.1577, -0.0396, -0.9867, 0.1577, -0.0396, -0.5765, 0.8043, -0.1439, -0.5762, 0.8149, -0.06341, -0.9862, 0.1646, 0.01735, -0.5744, 0.791, -0.2105, 0.176, 0.9624, -0.207, 0.1779, 0.9706, -0.1619, -0.5765, 0.8043, -0.1439, -0.5765, 0.8043, -0.1439, 0.1779, 0.9706, -0.1619, 0.1782, 0.9782, -0.1069, -0.5762, 0.8149, -0.06341, 0.176, 0.9624, -0.207, 0.8208, 0.5654, -0.08122, 0.8223, 0.5627, -0.08417, 0.1779, 0.9706, -0.1619, 0.1779, 0.9706, -0.1619, 0.8223, 0.5627, -0.08417, 0.8223, 0.5624, -0.08702, 0.1782, 0.9782, -0.1069, 0.8223, 0.5624, -0.08702, 0.9838, -0.1783, -0.0159, 0.9818, -0.1783, -0.06587, 0.8198, 0.5655, -0.08979, -0.6345, 0.2173, 0.7418, -0.3434, -0.214, 0.9145, -0.08055, 0.2026, 0.9759, 0.3878, -0.1809, 0.9038, 0.4746, 0.1896, 0.8596, -0.08055, 0.2026, 0.9759, -0.2798, 0.6366, 0.7187, -0.5094, 0.5093, 0.6937, -0.08055, 0.2026, 0.9759, -0.5094, 0.5093, 0.6937, -0.6345, 0.2173, 0.7418, -0.08055, 0.2026, 0.9759, 0.142, 0.6177, 0.7735, -0.2798, 0.6366, 0.7187, -0.08055, 0.2026, 0.9759, 0.4746, 0.1896, 0.8596, 0.142, 0.6177, 0.7735, -0.08055, 0.2026, 0.9759, -0.3434, -0.214, 0.9145, 0.1545, -0.3113, 0.9377, -0.08055, 0.2026, 0.9759, 0.1545, -0.3113, 0.9377, 0.3878, -0.1809, 0.9038, -0.08055, 0.2026, 0.9759, -0.9794, 0.18, -0.09159, -0.9813, 0.1527, -0.1169, -0.6072, 0.7928, 0.05225, -0.5755, 0.8156, 0.06039, 0.1704, 0.9833, 0.06404, 0.8136, 0.5802, 0.037, 0.8108, 0.5844, -0.03361, 0.1651, 0.9862, 0.01243, 0.8136, 0.5802, 0.037, 0.9874, -0.1575, -0.0122, 0.9858, -0.1569, -0.05958, 0.8108, 0.5844, -0.03361, 0.9874, -0.1575, -0.0122, 0.5897, -0.8058, -0.05444, 0.5875, -0.8076, -0.05099, 0.9858, -0.1569, -0.05958, 0.5897, -0.8058, -0.05444, -0.1561, -0.9857, -0.06427, -0.1569, -0.9875, -0.01298, 0.5875, -0.8076, -0.05099, -0.1561, -0.9857, -0.06427, -0.8136, -0.5804, -0.03591, -0.8117, -0.5831, 0.033, -0.1569, -0.9875, -0.01298, -0.8136, -0.5804, -0.03591, -0.9851, 0.1717, 0.01324, -0.9841, 0.1675, 0.05987, -0.8117, -0.5831, 0.033, -0.9851, 0.1717, 0.01324, -0.573, 0.8177, 0.05418, -0.5765, 0.8155, 0.05133, -0.9841, 0.1675, 0.05987, 0.5868, -0.8078, -0.05626, 0.5545, -0.8295, -0.06653, -0.1787, -0.9637, -0.1982, -0.154, -0.9725, -0.1745, 0.1651, 0.9862, 0.01243, 0.8108, 0.5844, -0.03361, 0.8097, 0.5837, -0.06094, 0.1642, 0.9864, -0.009536, 0.8044, 0.5634, 0.1881, 0.8017, 0.5568, 0.2172, 0.9738, -0.2004, 0.1073, 0.981, -0.1701, 0.09353, -0.154, -0.9725, -0.1745, -0.1787, -0.9637, -0.1982, -0.7994, -0.5601, -0.2174, -0.8046, -0.5628, -0.1896, 0.1633, 0.9709, 0.1752, 0.1364, 0.9716, 0.1934, 0.8017, 0.5568, 0.2172, 0.8044, 0.5634, 0.1881, -0.5755, 0.8156, 0.06039, -0.6072, 0.7928, 0.05225, 0.1364, 0.9716, 0.1934, 0.1633, 0.9709, 0.1752, 0.981, -0.1701, 0.09353, 0.9738, -0.2004, 0.1073, 0.5545, -0.8295, -0.06653, 0.5868, -0.8078, -0.05626, -0.8046, -0.5628, -0.1896, -0.7994, -0.5601, -0.2174, -0.9813, 0.1527, -0.1169, -0.9794, 0.18, -0.09159, -0.8117, -0.5831, 0.033, -0.9841, 0.1675, 0.05987, -0.983, 0.167, 0.07683, -0.8087, -0.585, 0.06086, 0.5875, -0.8076, -0.05099, -0.1569, -0.9875, -0.01298, -0.1529, -0.9882, 0.008647, 0.5883, -0.8072, -0.04828, 0.8108, 0.5844, -0.03361, 0.9858, -0.1569, -0.05958, 0.9845, -0.1579, -0.07691, 0.8097, 0.5837, -0.06094, -0.5765, 0.8155, 0.05133, 0.1651, 0.9862, 0.01243, 0.1642, 0.9864, -0.009536, -0.5765, 0.8157, 0.04739, -0.9841, 0.1675, 0.05987, -0.5765, 0.8155, 0.05133, -0.5765, 0.8157, 0.04739, -0.983, 0.167, 0.07683, -0.1569, -0.9875, -0.01298, -0.8117, -0.5831, 0.033, -0.8087, -0.585, 0.06086, -0.1529, -0.9882, 0.008647, 0.9858, -0.1569, -0.05958, 0.5875, -0.8076, -0.05099, 0.5883, -0.8072, -0.04828, 0.9845, -0.1579, -0.07691, -0.5755, 0.8156, 0.06039, 0.1633, 0.9709, 0.1752, 0.1683, 0.9779, 0.1241, -0.5731, 0.8175, 0.05721, -0.5731, 0.8175, 0.05721, 0.1683, 0.9779, 0.1241, 0.1704, 0.9833, 0.06404, -0.573, 0.8177, 0.05418, 0.1633, 0.9709, 0.1752, 0.8044, 0.5634, 0.1881, 0.8109, 0.5729, 0.1192, 0.1683, 0.9779, 0.1241, 0.1683, 0.9779, 0.1241, 0.8109, 0.5729, 0.1192, 0.8136, 0.5802, 0.037, 0.1704, 0.9833, 0.06404, 0.8044, 0.5634, 0.1881, 0.981, -0.1701, 0.09353, 0.9856, -0.163, 0.04603, 0.8109, 0.5729, 0.1192, 0.8109, 0.5729, 0.1192, 0.9856, -0.163, 0.04603, 0.9874, -0.1575, -0.0122, 0.8136, 0.5802, 0.037, 0.981, -0.1701, 0.09353, 0.5868, -0.8078, -0.05626, 0.5892, -0.8061, -0.05415, 0.9856, -0.163, 0.04603, 0.9856, -0.163, 0.04603, 0.5892, -0.8061, -0.05415, 0.5897, -0.8058, -0.05444, 0.9874, -0.1575, -0.0122, 0.5868, -0.8078, -0.05626, -0.154, -0.9725, -0.1745, -0.155, -0.9801, -0.1236, 0.5892, -0.8061, -0.05415, 0.5892, -0.8061, -0.05415, -0.155, -0.9801, -0.1236, -0.1561, -0.9857, -0.06427, 0.5897, -0.8058, -0.05444, -0.154, -0.9725, -0.1745, -0.8046, -0.5628, -0.1896, -0.8113, -0.5722, -0.1199, -0.155, -0.9801, -0.1236, -0.155, -0.9801, -0.1236, -0.8113, -0.5722, -0.1199, -0.8136, -0.5804, -0.03591, -0.1561, -0.9857, -0.06427, -0.8046, -0.5628, -0.1896, -0.9794, 0.18, -0.09159, -0.9832, 0.1772, -0.04412, -0.8113, -0.5722, -0.1199, -0.8113, -0.5722, -0.1199, -0.9832, 0.1772, -0.04412, -0.9851, 0.1717, 0.01324, -0.8136, -0.5804, -0.03591, -0.9794, 0.18, -0.09159, -0.5755, 0.8156, 0.06039, -0.5731, 0.8175, 0.05721, -0.9832, 0.1772, -0.04412, -0.9832, 0.1772, -0.04412, -0.5731, 0.8175, 0.05721, -0.573, 0.8177, 0.05418, -0.9851, 0.1717, 0.01324, -0.573, 0.8177, 0.05418, 0.1704, 0.9833, 0.06404, 0.1651, 0.9862, 0.01243, -0.5765, 0.8155, 0.05133, -0.1334, -0.6954, 0.7062, 0.2988, -0.4194, 0.8572, -0.09955, -0.1798, 0.9787, 0.2616, 0.2868, 0.9216, -0.101, 0.3686, 0.9241, -0.09955, -0.1798, 0.9787, -0.545, -0.3539, 0.7601, -0.4239, -0.5736, 0.7009, -0.09955, -0.1798, 0.9787, -0.4239, -0.5736, 0.7009, -0.1334, -0.6954, 0.7062, -0.09955, -0.1798, 0.9787, -0.5215, 0.04977, 0.8518, -0.545, -0.3539, 0.7601, -0.09955, -0.1798, 0.9787, -0.101, 0.3686, 0.9241, -0.5215, 0.04977, 0.8518, -0.09955, -0.1798, 0.9787, 0.2988, -0.4194, 0.8572, 0.3918, 0.06027, 0.9181, -0.09955, -0.1798, 0.9787, 0.3918, 0.06027, 0.9181, 0.2616, 0.2868, 0.9216, -0.09955, -0.1798, 0.9787, 0.3223, -0.04677, 0.9455, 0.2925, -0.1612, 0.9426, 0.5621, -0.2808, 0.7779, 0.2925, -0.1612, 0.9426, 0.3074, -0.1904, 0.9323, 0.5621, -0.2808, 0.7779, -0.3896, -0.08834, 0.9167, -0.3582, -0.393, 0.8469, -0.1868, -0.3531, 0.9168, -0.1954, -0.06226, 0.9787, -0.2139, 0.5473, 0.8091, -0.3896, -0.08834, 0.9167, -0.1954, -0.06226, 0.9787, -0.0629, 0.4301, 0.9006, 0.01486, 0.7851, 0.6192, -0.2139, 0.5473, 0.8091, -0.0629, 0.4301, 0.9006, 0.0697, 0.6546, 0.7527, 0.2925, -0.1612, 0.9426, 0.3223, -0.04677, 0.9455, -0.0629, 0.4301, 0.9006, -0.1954, -0.06226, 0.9787, 0.3074, -0.1904, 0.9323, 0.2925, -0.1612, 0.9426, -0.1954, -0.06226, 0.9787, -0.1868, -0.3531, 0.9168, 0.3223, -0.04677, 0.9455, 0.3503, 0.1051, 0.9307, 0.0697, 0.6546, 0.7527, -0.0629, 0.4301, 0.9006, 0.3503, 0.1051, 0.9307, 0.3223, -0.04677, 0.9455, 0.5621, -0.2808, 0.7779, 0.09751, 0.1741, 0.9799, 0.2061, 0.1283, 0.9701, 0.3646, 0.3977, 0.842, 0.2061, 0.1283, 0.9701, 0.2372, 0.14, 0.9613, 0.3646, 0.3977, 0.842, 0.03109, -0.5247, 0.8507, 0.3368, -0.5294, 0.7786, 0.3234, -0.3656, 0.8728, 0.03479, -0.3395, 0.94, -0.5711, -0.2427, 0.7842, 0.03109, -0.5247, 0.8507, 0.03479, -0.3395, 0.94, -0.4322, -0.1254, 0.893, -0.7721, 0.04355, 0.634, -0.5711, -0.2427, 0.7842, -0.4322, -0.1254, 0.893, -0.6345, 0.0588, 0.7707, 0.2061, 0.1283, 0.9701, 0.09751, 0.1741, 0.9799, -0.4322, -0.1254, 0.893, 0.03479, -0.3395, 0.94, 0.2372, 0.14, 0.9613, 0.2061, 0.1283, 0.9701, 0.03479, -0.3395, 0.94, 0.3234, -0.3656, 0.8728, 0.09751, 0.1741, 0.9799, -0.04845, 0.2262, 0.9729, -0.6345, 0.0588, 0.7707, -0.4322, -0.1254, 0.893, -0.04845, 0.2262, 0.9729, 0.09751, 0.1741, 0.9799, 0.3646, 0.3977, 0.842, 0.1845, -0.1497, 0.9714, 0.06815, -0.1671, 0.9836, 0.05134, -0.4857, 0.8726, 0.06815, -0.1671, 0.9836, 0.04656, -0.1935, 0.98, 0.05134, -0.4857, 0.8726, -0.1436, 0.4756, 0.8678, -0.4151, 0.3183, 0.8523, -0.3024, 0.1899, 0.9341, -0.03512, 0.3199, 0.9468, 0.4943, 0.5418, 0.6798, -0.1436, 0.4756, 0.8678, -0.03512, 0.3199, 0.9468, 0.458, 0.3753, 0.8058, 0.7833, 0.3931, 0.4816, 0.4943, 0.5418, 0.6798, 0.458, 0.3753, 0.8058, 0.7005, 0.316, 0.6399, 0.06815, -0.1671, 0.9836, 0.1845, -0.1497, 0.9714, 0.458, 0.3753, 0.8058, -0.03512, 0.3199, 0.9468, 0.04656, -0.1935, 0.98, 0.06815, -0.1671, 0.9836, -0.03512, 0.3199, 0.9468, -0.3024, 0.1899, 0.9341, 0.1845, -0.1497, 0.9714, 0.3324, -0.1193, 0.9356, 0.7005, 0.316, 0.6399, 0.458, 0.3753, 0.8058, 0.3324, -0.1193, 0.9356, 0.1845, -0.1497, 0.9714, 0.05134, -0.4857, 0.8726, 0.1479, 0.09175, 0.9847, 0.1676, -0.02488, 0.9855, 0.4862, -0.02475, 0.8735, 0.1676, -0.02488, 0.9855, 0.1944, -0.04551, 0.9799, 0.4862, -0.02475, 0.8735, -0.4712, -0.2365, 0.8497, -0.3088, -0.5021, 0.8077, -0.1825, -0.3956, 0.9001, -0.3174, -0.1333, 0.9389, -0.5498, 0.4153, 0.7248, -0.4712, -0.2365, 0.8497, -0.3174, -0.1333, 0.9389, -0.3824, 0.3701, 0.8466, -0.407, 0.725, 0.5557, -0.5498, 0.4153, 0.7248, -0.3824, 0.3701, 0.8466, -0.328, 0.6286, 0.7052, 0.1676, -0.02488, 0.9855, 0.1479, 0.09175, 0.9847, -0.3824, 0.3701, 0.8466, -0.3174, -0.1333, 0.9389, 0.1944, -0.04551, 0.9799, 0.1676, -0.02488, 0.9855, -0.3174, -0.1333, 0.9389, -0.1825, -0.3956, 0.9001, 0.1479, 0.09175, 0.9847, 0.1147, 0.2418, 0.9635, -0.328, 0.6286, 0.7052, -0.3824, 0.3701, 0.8466, 0.1147, 0.2418, 0.9635, 0.1479, 0.09175, 0.9847, 0.4862, -0.02475, 0.8735, -0.1707, -0.03424, 0.9847, -0.1483, 0.08191, 0.9855, -0.4469, 0.1932, 0.8735, -0.1483, 0.08191, 0.9855, -0.1662, 0.1106, 0.9799, -0.4469, 0.1932, 0.8735, 0.5242, 0.05681, 0.8497, 0.4649, 0.3625, 0.8077, 0.3093, 0.3068, 0.9001, 0.344, 0.0139, 0.9389, 0.3699, -0.5813, 0.7248, 0.5242, 0.05681, 0.8497, 0.344, 0.0139, 0.9389, 0.2289, -0.4804, 0.8466, 0.1278, -0.8215, 0.5557, 0.3699, -0.5813, 0.7248, 0.2289, -0.4804, 0.8466, 0.08748, -0.7036, 0.7052, -0.1483, 0.08191, 0.9855, -0.1707, -0.03424, 0.9847, 0.2289, -0.4804, 0.8466, 0.344, 0.0139, 0.9389, -0.1662, 0.1106, 0.9799, -0.1483, 0.08191, 0.9855, 0.344, 0.0139, 0.9389, 0.3093, 0.3068, 0.9001, -0.1707, -0.03424, 0.9847, -0.192, -0.1864, 0.9635, 0.08748, -0.7036, 0.7052, 0.2289, -0.4804, 0.8466, -0.192, -0.1864, 0.9635, -0.1707, -0.03424, 0.9847, -0.4469, 0.1932, 0.8735, 0.05502, 0.1094, 0.9925, 0.003887, 0.003055, 1.0, 0.2755, -0.1894, 0.9425, 0.003887, 0.003055, 1.0, 0.01447, -0.02959, 0.9995, 0.2755, -0.1894, 0.9425, -0.6189, 0.1729, 0.7662, -0.6348, -0.1408, 0.7597, -0.4823, -0.1136, 0.8686, -0.4457, 0.1815, 0.8766, -0.2934, 0.7354, 0.6108, -0.6189, 0.1729, 0.7662, -0.4457, 0.1815, 0.8766, -0.1984, 0.6189, 0.76, 0.0202, 0.8884, 0.4586, -0.2934, 0.7354, 0.6108, -0.1984, 0.6189, 0.76, 0.01103, 0.783, 0.6219, 0.003887, 0.003055, 1.0, 0.05502, 0.1094, 0.9925, -0.1984, 0.6189, 0.76, -0.4457, 0.1815, 0.8766, 0.01447, -0.02959, 0.9995, 0.003887, 0.003055, 1.0, -0.4457, 0.1815, 0.8766, -0.4823, -0.1136, 0.8686, 0.05502, 0.1094, 0.9925, 0.1168, 0.2484, 0.9616, 0.01103, 0.783, 0.6219, -0.1984, 0.6189, 0.76, 0.1168, 0.2484, 0.9616, 0.05502, 0.1094, 0.9925, 0.2755, -0.1894, 0.9425, 0.2682, -0.01913, 0.9632, 0.212, -0.123, 0.9695, 0.4507, -0.3196, 0.8335, 0.212, -0.123, 0.9695, 0.2198, -0.1558, 0.963, 0.4507, -0.3196, 0.8335, -0.4314, 0.1048, 0.896, -0.4716, -0.2044, 0.8578, -0.2981, -0.1986, 0.9336, -0.2389, 0.09107, 0.9668, -0.1047, 0.6661, 0.7385, -0.4314, 0.1048, 0.896, -0.2389, 0.09107, 0.9668, 0.01045, 0.5272, 0.8497, 0.1809, 0.8216, 0.5406, -0.1047, 0.6661, 0.7385, 0.01045, 0.5272, 0.8497, 0.1981, 0.697, 0.6891, 0.212, -0.123, 0.9695, 0.2682, -0.01913, 0.9632, 0.01045, 0.5272, 0.8497, -0.2389, 0.09107, 0.9668, 0.2198, -0.1558, 0.963, 0.212, -0.123, 0.9695, -0.2389, 0.09107, 0.9668, -0.2981, -0.1986, 0.9336, 0.2682, -0.01913, 0.9632, 0.3323, 0.1194, 0.9356, 0.1981, 0.697, 0.6891, 0.01045, 0.5272, 0.8497, 0.3323, 0.1194, 0.9356, 0.2682, -0.01913, 0.9632, 0.4507, -0.3196, 0.8335])] * 3)])

# ---- objects
ob_clover_1 = bpy.data.objects.new('Clover_1', me_cylinder_018)
ob_clover_1_1 = bpy.data.objects.new('clover_1', None)

# ---- transforms, parenting, visibility, modifiers, constraints
ob_clover_1.parent = ob_clover_1_1
ob_clover_1.location = (0.0, 0.0, 0.0)
ob_clover_1.rotation_euler = (-1.629e-07, 0.0, 0.0)
ob_clover_1.color = (0.8, 0.8, 0.8, 1.0)
ob_clover_1_1.location = (0.0, 0.0, 0.0)
ob_clover_1_1.empty_display_size = 0.5

# ---- collection membership
scene.collection.objects.link(ob_clover_1)
scene.collection.objects.link(ob_clover_1_1)

# ---- scene / render settings (as saved in the file)
scene.frame_start = 1; scene.frame_end = 250; scene.frame_set(1)
scene.render.engine = 'BLENDER_EEVEE_NEXT'
scene.render.bake_bias = 0.0
scene.render.bake_samples = 0
scene.cycles.sampling_pattern = 'TABULATED_SOBOL'
scene.eevee.use_volume_custom_range = False
bpy.context.view_layer.update()

# ---- added for rendering (the .blend has no active camera and no usable light): camera, sun + grey world if the file has none
cam_auto = bpy.data.cameras.new('AutoCamera')
cam_auto.lens = 50.0
cam_auto.sensor_width = 36.0
cam_auto.clip_end = 1000.0
ob_auto_camera = bpy.data.objects.new('AutoCamera', cam_auto)
scene.collection.objects.link(ob_auto_camera)
ob_auto_camera.location = (1.36693, -1.74768, 1.73644)
ob_auto_camera.rotation_euler = (1.09748, -7.21219e-08, 0.694738)
scene.camera = ob_auto_camera
light_auto_sun = bpy.data.lights.new('AutoSun', 'SUN')
light_auto_sun.energy = 3.0
light_auto_sun.angle = 0.0523599
ob_auto_sun = bpy.data.objects.new('AutoSun', light_auto_sun)
scene.collection.objects.link(ob_auto_sun)
ob_auto_sun.rotation_euler = (0.872665, 0.174533, 0.523599)
if scene.world is None:
    world_auto = bpy.data.worlds.new('AutoWorld')
    world_auto.color = (0.3, 0.3, 0.3)
    scene.world = world_auto
bpy.context.view_layer.update()
